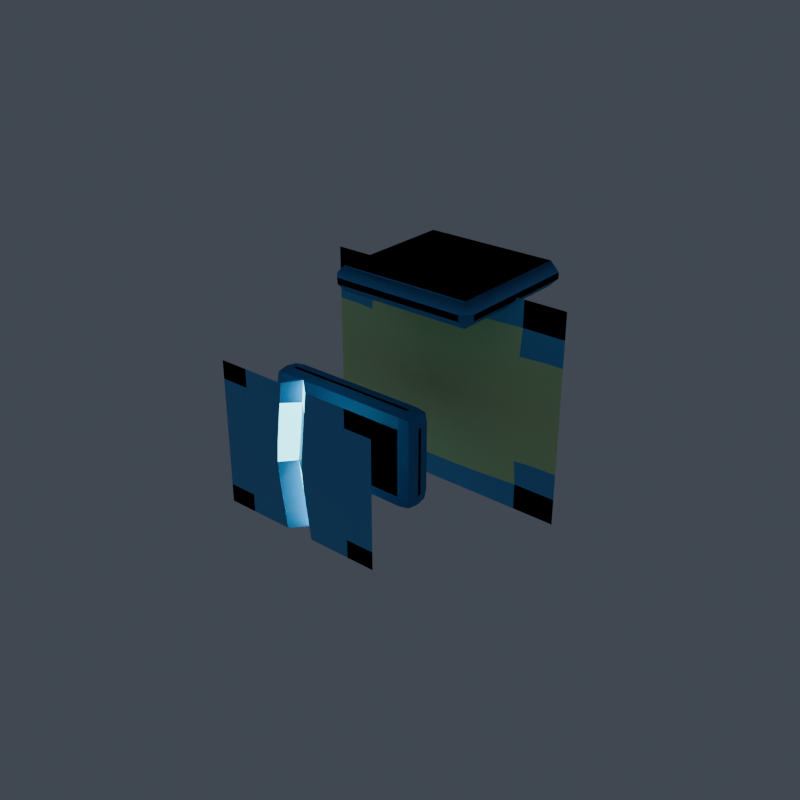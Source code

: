 # Source: right_hand.blend  (saved by Blender 5.1.30; exported with 4.5.12 LTS)
import bpy
from mathutils import Matrix  # noqa: F401  (used for matrix-valued properties, if any)

bpy.ops.wm.read_factory_settings(use_empty=True)
scene = bpy.context.scene
scene.name = 'Scene'

# ---- collections
col_vrm_body_proxy = bpy.data.collections.new('vrm_body_proxy'); scene.collection.children.link(col_vrm_body_proxy)
col_review_rig = bpy.data.collections.new('review_rig'); scene.collection.children.link(col_review_rig)
col_armor_active = bpy.data.collections.new('armor_active'); scene.collection.children.link(col_armor_active)
col_build_back = bpy.data.collections.new('build_back'); scene.collection.children.link(col_build_back)
col_build_left_forearm = bpy.data.collections.new('build_left_forearm'); scene.collection.children.link(col_build_left_forearm)
col_build_chest = bpy.data.collections.new('build_chest'); scene.collection.children.link(col_build_chest)
col_build_helmet = bpy.data.collections.new('build_helmet'); scene.collection.children.link(col_build_helmet)
col_build_left_boot = bpy.data.collections.new('build_left_boot'); scene.collection.children.link(col_build_left_boot)
col_build_left_hand = bpy.data.collections.new('build_left_hand'); scene.collection.children.link(col_build_left_hand)
col_build_left_shin = bpy.data.collections.new('build_left_shin'); scene.collection.children.link(col_build_left_shin)
col_build_left_shoulder = bpy.data.collections.new('build_left_shoulder'); scene.collection.children.link(col_build_left_shoulder)
col_build_left_thigh = bpy.data.collections.new('build_left_thigh'); scene.collection.children.link(col_build_left_thigh)
col_build_left_upperarm = bpy.data.collections.new('build_left_upperarm'); scene.collection.children.link(col_build_left_upperarm)
col_build_waist = bpy.data.collections.new('build_waist'); scene.collection.children.link(col_build_waist)

# ---- materials (node trees are filled in below, after node groups)
mat_armor_accent = bpy.data.materials.new('armor_accent')
mat_armor_base_surface = bpy.data.materials.new('armor_base_surface')
mat_armor_emissive = bpy.data.materials.new('armor_emissive')

# ---- material node trees
mat_armor_accent.use_nodes = True; mat_armor_accent.node_tree.nodes.clear()
_N = mat_armor_accent.node_tree.nodes; _L = mat_armor_accent.node_tree.links
n0 = _N.new('ShaderNodeOutputMaterial'); n0.name = 'マテリアル出力'; n0.location = (0, 0)
n1 = _N.new('ShaderNodeBsdfPrincipled'); n1.name = 'プリンシプルBSDF'; n1.location = (0, 0)
n1.inputs[0].default_value = (0.1059, 0.4353, 0.8784, 1.0)
_L.new(n1.outputs[0], n0.inputs[0])
n0.is_active_output = True
mat_armor_base_surface.use_nodes = True; mat_armor_base_surface.node_tree.nodes.clear()
_N = mat_armor_base_surface.node_tree.nodes; _L = mat_armor_base_surface.node_tree.links
n0 = _N.new('ShaderNodeOutputMaterial'); n0.name = 'マテリアル出力'; n0.location = (0, 0)
n1 = _N.new('ShaderNodeBsdfPrincipled'); n1.name = 'プリンシプルBSDF'; n1.location = (0, 0)
n1.inputs[0].default_value = (0.698, 1.0, 0.451, 1.0)
_L.new(n1.outputs[0], n0.inputs[0])
n0.is_active_output = True
mat_armor_emissive.use_nodes = True; mat_armor_emissive.node_tree.nodes.clear()
_N = mat_armor_emissive.node_tree.nodes; _L = mat_armor_emissive.node_tree.links
n0 = _N.new('ShaderNodeOutputMaterial'); n0.name = 'マテリアル出力'; n0.location = (0, 0)
n1 = _N.new('ShaderNodeBsdfPrincipled'); n1.name = 'プリンシプルBSDF'; n1.location = (0, 0)
n1.inputs[0].default_value = (0.1804, 0.902, 1.0, 1.0)
n1.inputs[27].default_value = (0.1804, 0.902, 1.0, 1.0)
n1.inputs[28].default_value = 4.0
_L.new(n1.outputs[0], n0.inputs[0])
n0.is_active_output = True

# ---- world
world_world = bpy.data.worlds.new('World'); scene.world = world_world
world_world.use_nodes = True; world_world.node_tree.nodes.clear()
_N = world_world.node_tree.nodes; _L = world_world.node_tree.links
n0 = _N.new('ShaderNodeOutputWorld'); n0.name = 'World Output'; n0.location = (200, 100)
n1 = _N.new('ShaderNodeBackground'); n1.name = 'Background'; n1.location = (-200, 100)
n1.inputs[0].default_value = (0.06, 0.07, 0.09, 1.0)
_L.new(n1.outputs[0], n0.inputs[0])
n0.is_active_output = True
world_world.color = (0.05088, 0.05088, 0.05088)
world_world.sun_shadow_jitter_overblur = 0.0

# ---- meshes
me_armor_left_hand_v001 = bpy.data.meshes.new('armor_left_hand_v001')
me_armor_left_hand_v001.from_pydata([(-0.02085, -0.03902, -0.01028), (-0.02085, -0.04302, -0.01428), (-0.02485, -0.04302, -0.01028), (-0.02085, -0.03967, -0.01363), (-0.02387, -0.04, -0.0133), (-0.0242, -0.04302, -0.01363), (-0.0242, -0.03967, -0.01028), (-0.02085, -0.04402, -0.01428), (-0.02085, -0.04802, -0.01028), (-0.02485, -0.04402, -0.01028), (-0.02085, -0.04737, -0.01363), (-0.02387, -0.04704, -0.0133), (-0.0242, -0.04737, -0.01028), (-0.0242, -0.04402, -0.01363), (-0.02085, -0.03902, 0.01028), (-0.02485, -0.04302, 0.01028), (-0.02085, -0.04302, 0.01428), (-0.0242, -0.03967, 0.01028), (-0.02387, -0.04, 0.0133), (-0.0242, -0.04302, 0.01363), (-0.02085, -0.03967, 0.01363), (-0.02085, -0.04802, 0.01028), (-0.02085, -0.04402, 0.01428), (-0.02485, -0.04402, 0.01028), (-0.02085, -0.04737, 0.01363), (-0.02387, -0.04704, 0.0133), (-0.0242, -0.04402, 0.01363), (-0.0242, -0.04737, 0.01028), (0.02085, -0.03902, -0.01028), (0.02485, -0.04302, -0.01028), (0.02085, -0.04302, -0.01428), (0.0242, -0.03967, -0.01028), (0.02387, -0.04, -0.0133), (0.0242, -0.04302, -0.01363), (0.02085, -0.03967, -0.01363), (0.02085, -0.04802, -0.01028), (0.02085, -0.04402, -0.01428), (0.02485, -0.04402, -0.01028), (0.02085, -0.04737, -0.01363), (0.02387, -0.04704, -0.0133), (0.0242, -0.04402, -0.01363), (0.0242, -0.04737, -0.01028), (0.02085, -0.03902, 0.01028), (0.02085, -0.04302, 0.01428), (0.02485, -0.04302, 0.01028), (0.02085, -0.03967, 0.01363), (0.02387, -0.04, 0.0133), (0.0242, -0.04302, 0.01363), (0.0242, -0.03967, 0.01028), (0.02085, -0.04802, 0.01028), (0.02485, -0.04402, 0.01028), (0.02085, -0.04402, 0.01428), (0.0242, -0.04737, 0.01028), (0.02387, -0.04704, 0.0133), (0.0242, -0.04402, 0.01363), (0.02085, -0.04737, 0.01363), (-0.04162, -0.00116, -0.03427), (-0.03468, -0.00116, -0.03427), (-0.02774, -0.00116, -0.03427), (-0.02081, -0.00116, -0.03427), (-0.01387, -0.00116, -0.03427), (-0.006936, -0.00116, -0.03427), (0.0, -0.00116, -0.03427), (0.006936, -0.00116, -0.03427), (0.01387, -0.00116, -0.03427), (0.02081, -0.00116, -0.03427), (0.02774, -0.00116, -0.03427), (0.03468, -0.00116, -0.03427), (0.04162, -0.00116, -0.03427), (-0.04162, -0.00116, -0.0257), (-0.03468, -0.00116, -0.0257), (-0.02774, -0.00116, -0.0257), (-0.02081, -0.001712, -0.0257), (-0.01387, -0.002164, -0.0257), (-0.006936, -0.002458, -0.0257), (0.0, -0.00256, -0.0257), (0.006936, -0.002458, -0.0257), (0.01387, -0.002164, -0.0257), (0.02081, -0.001712, -0.0257), (0.02774, -0.00116, -0.0257), (0.03468, -0.00116, -0.0257), (0.04162, -0.00116, -0.0257), (-0.04162, -0.00116, -0.01714), (-0.03468, -0.001318, -0.01714), (-0.02774, -0.002093, -0.01714), (-0.02081, -0.0028, -0.01714), (-0.01387, -0.003395, -0.01714), (-0.006936, -0.003809, -0.01714), (0.0, -0.00396, -0.01714), (0.006936, -0.003809, -0.01714), (0.01387, -0.003395, -0.01714), (0.02081, -0.0028, -0.01714), (0.02774, -0.002093, -0.01714), (0.03468, -0.001318, -0.01714), (0.04162, -0.00116, -0.01714), (-0.04162, -0.00116, -0.008568), (-0.03468, -0.001888, -0.008568), (-0.02774, -0.002773, -0.008568), (-0.02081, -0.00363, -0.008568), (-0.01387, -0.004427, -0.008568), (-0.006936, -0.005077, -0.008568), (0.0, -0.00536, -0.008568), (0.006936, -0.005077, -0.008568), (0.01387, -0.004427, -0.008568), (0.02081, -0.00363, -0.008568), (0.02774, -0.002773, -0.008568), (0.03468, -0.001888, -0.008568), (0.04162, -0.00116, -0.008568), (-0.04162, -0.00116, -5.071e-11), (-0.03468, -0.002093, -9.15e-11), (-0.02774, -0.003027, -1.323e-10), (-0.02081, -0.00396, -1.731e-10), (-0.01387, -0.004893, -2.139e-10), (-0.006936, -0.005827, -2.547e-10), (0.0, -0.00676, -2.955e-10), (0.006936, -0.005827, -2.547e-10), (0.01387, -0.004893, -2.139e-10), (0.02081, -0.00396, -1.731e-10), (0.02774, -0.003027, -1.323e-10), (0.03468, -0.002093, -9.15e-11), (0.04162, -0.00116, -5.071e-11), (-0.04162, -0.00116, 0.008568), (-0.03468, -0.001888, 0.008568), (-0.02774, -0.002773, 0.008568), (-0.02081, -0.00363, 0.008568), (-0.01387, -0.004427, 0.008568), (-0.006936, -0.005077, 0.008568), (0.0, -0.00536, 0.008568), (0.006936, -0.005077, 0.008568), (0.01387, -0.004427, 0.008568), (0.02081, -0.00363, 0.008568), (0.02774, -0.002773, 0.008568), (0.03468, -0.001888, 0.008568), (0.04162, -0.00116, 0.008568), (-0.04162, -0.00116, 0.01714), (-0.03468, -0.001318, 0.01714), (-0.02774, -0.002093, 0.01714), (-0.02081, -0.0028, 0.01714), (-0.01387, -0.003395, 0.01714), (-0.006936, -0.003809, 0.01714), (0.0, -0.00396, 0.01714), (0.006936, -0.003809, 0.01714), (0.01387, -0.003395, 0.01714), (0.02081, -0.0028, 0.01714), (0.02774, -0.002093, 0.01714), (0.03468, -0.001318, 0.01714), (0.04162, -0.00116, 0.01714), (-0.04162, -0.00116, 0.0257), (-0.03468, -0.00116, 0.0257), (-0.02774, -0.00116, 0.0257), (-0.02081, -0.001712, 0.0257), (-0.01387, -0.002164, 0.0257), (-0.006936, -0.002458, 0.0257), (0.0, -0.00256, 0.0257), (0.006936, -0.002458, 0.0257), (0.01387, -0.002164, 0.0257), (0.02081, -0.001712, 0.0257), (0.02774, -0.00116, 0.0257), (0.03468, -0.00116, 0.0257), (0.04162, -0.00116, 0.0257), (-0.04162, -0.00116, 0.03427), (-0.03468, -0.00116, 0.03427), (-0.02774, -0.00116, 0.03427), (-0.02081, -0.00116, 0.03427), (-0.01387, -0.00116, 0.03427), (-0.006936, -0.00116, 0.03427), (0.0, -0.00116, 0.03427), (0.006936, -0.00116, 0.03427), (0.01387, -0.00116, 0.03427), (0.02081, -0.00116, 0.03427), (0.02774, -0.00116, 0.03427), (0.03468, -0.00116, 0.03427), (0.04162, -0.00116, 0.03427), (-0.02185, 0.0238, 0.03327), (-0.02185, 0.0208, 0.03027), (-0.02485, 0.0208, 0.03327), (-0.02185, -0.0208, 0.03027), (-0.02185, -0.0238, 0.03327), (-0.02485, -0.0208, 0.03327), (-0.02185, 0.0238, 0.03527), (-0.02485, 0.0208, 0.03527), (-0.02185, 0.0208, 0.03827), (-0.02185, -0.0238, 0.03527), (-0.02185, -0.0208, 0.03827), (-0.02485, -0.0208, 0.03527), (0.02185, 0.0238, 0.03327), (0.02485, 0.0208, 0.03327), (0.02185, 0.0208, 0.03027), (0.02185, -0.0238, 0.03327), (0.02185, -0.0208, 0.03027), (0.02485, -0.0208, 0.03327), (0.02185, 0.0238, 0.03527), (0.02185, 0.0208, 0.03827), (0.02485, 0.0208, 0.03527), (0.02185, -0.0238, 0.03527), (0.02485, -0.0208, 0.03527), (0.02185, -0.0208, 0.03827), (-0.02659, -0.065, -0.02244), (-0.02216, -0.065, -0.02244), (-0.01773, -0.065, -0.02244), (-0.01329, -0.065, -0.02244), (-0.008863, -0.065, -0.02244), (-0.004431, -0.065, -0.02244), (0.0, -0.06103, -0.02193), (0.004431, -0.065, -0.02244), (0.008863, -0.065, -0.02244), (0.01329, -0.065, -0.02244), (0.01773, -0.065, -0.02244), (0.02216, -0.065, -0.02244), (0.02659, -0.065, -0.02244), (-0.02659, -0.065, -0.01683), (-0.02216, -0.065, -0.01683), (-0.01773, -0.065, -0.01683), (-0.01329, -0.0653, -0.01683), (-0.008863, -0.06554, -0.01683), (-0.004431, -0.0657, -0.01683), (0.0, -0.06192, -0.01568), (0.004431, -0.0657, -0.01683), (0.008863, -0.06554, -0.01683), (0.01329, -0.0653, -0.01683), (0.01773, -0.065, -0.01683), (0.02216, -0.065, -0.01683), (0.02659, -0.065, -0.01683), (-0.02659, -0.065, -0.01122), (-0.02216, -0.06508, -0.01122), (-0.01773, -0.0655, -0.01122), (-0.01329, -0.06588, -0.01122), (-0.008863, -0.0662, -0.01122), (-0.004431, -0.06642, -0.01122), (0.0, -0.06268, -0.01005), (0.004431, -0.06642, -0.01122), (0.008863, -0.0662, -0.01122), (0.01329, -0.06588, -0.01122), (0.01773, -0.0655, -0.01122), (0.02216, -0.06508, -0.01122), (0.02659, -0.065, -0.01122), (-0.02659, -0.065, -0.00561), (-0.02216, -0.06539, -0.00561), (-0.01773, -0.06586, -0.00561), (-0.01329, -0.06632, -0.00561), (-0.008863, -0.06675, -0.00561), (-0.004431, -0.0671, -0.00561), (0.0, -0.06341, -0.004494), (0.004431, -0.0671, -0.00561), (0.008863, -0.06675, -0.00561), (0.01329, -0.06632, -0.00561), (0.01773, -0.06586, -0.00561), (0.02216, -0.06539, -0.00561), (0.02659, -0.065, -0.00561), (-0.02659, -0.065, -2.841e-09), (-0.02216, -0.0655, -2.863e-09), (-0.01773, -0.066, -2.885e-09), (-0.01329, -0.0665, -2.907e-09), (-0.008863, -0.067, -2.929e-09), (-0.004431, -0.0675, -2.951e-09), (0.0, -0.06405, 0.0006488), (0.004431, -0.0675, -2.951e-09), (0.008863, -0.067, -2.929e-09), (0.01329, -0.0665, -2.907e-09), (0.01773, -0.066, -2.885e-09), (0.02216, -0.0655, -2.863e-09), (0.02659, -0.065, -2.841e-09), (-0.02659, -0.065, 0.00561), (-0.02216, -0.06539, 0.00561), (-0.01773, -0.06586, 0.00561), (-0.01329, -0.06632, 0.00561), (-0.008863, -0.06675, 0.00561), (-0.004431, -0.0671, 0.00561), (0.0, -0.06326, 0.005844), (0.004431, -0.0671, 0.00561), (0.008863, -0.06675, 0.00561), (0.01329, -0.06632, 0.00561), (0.01773, -0.06586, 0.00561), (0.02216, -0.06539, 0.00561), (0.02659, -0.065, 0.00561), (-0.02659, -0.065, 0.01122), (-0.02216, -0.06508, 0.01122), (-0.01773, -0.0655, 0.01122), (-0.01329, -0.06588, 0.01122), (-0.008863, -0.0662, 0.01122), (-0.004431, -0.06642, 0.01122), (0.0, -0.0625, 0.01139), (0.004431, -0.06642, 0.01122), (0.008863, -0.0662, 0.01122), (0.01329, -0.06588, 0.01122), (0.01773, -0.0655, 0.01122), (0.02216, -0.06508, 0.01122), (0.02659, -0.065, 0.01122), (-0.02659, -0.065, 0.01683), (-0.02216, -0.065, 0.01683), (-0.01773, -0.065, 0.01683), (-0.01329, -0.0653, 0.01683), (-0.008863, -0.06554, 0.01683), (-0.004431, -0.0657, 0.01683), (0.0, -0.06175, 0.01699), (0.004431, -0.0657, 0.01683), (0.008863, -0.06554, 0.01683), (0.01329, -0.0653, 0.01683), (0.01773, -0.065, 0.01683), (0.02216, -0.065, 0.01683), (0.02659, -0.065, 0.01683), (-0.02659, -0.065, 0.02244), (-0.02216, -0.065, 0.02244), (-0.01773, -0.065, 0.02244), (-0.01329, -0.065, 0.02244), (-0.008863, -0.065, 0.02244), (-0.004431, -0.065, 0.02244), (0.0, -0.0611, 0.02334), (0.004431, -0.065, 0.02244), (0.008863, -0.065, 0.02244), (0.01329, -0.065, 0.02244), (0.01773, -0.065, 0.02244), (0.02216, -0.065, 0.02244), (0.02659, -0.065, 0.02244)], [], [(0, 3, 4, 6), (1, 5, 4, 3), (2, 6, 4, 5), (7, 10, 11, 13), (8, 12, 11, 10), (9, 13, 11, 12), (14, 17, 18, 20), (15, 19, 18, 17), (16, 20, 18, 19), (21, 24, 25, 27), (22, 26, 25, 24), (23, 27, 25, 26), (28, 31, 32, 34), (29, 33, 32, 31), (30, 34, 32, 33), (35, 38, 39, 41), (36, 40, 39, 38), (37, 41, 39, 40), (42, 45, 46, 48), (43, 47, 46, 45), (44, 48, 46, 47), (49, 52, 53, 55), (50, 54, 53, 52), (51, 55, 53, 54), (14, 0, 6, 17), (17, 6, 2, 15), (1, 7, 13, 5), (5, 13, 9, 2), (8, 21, 27, 12), (12, 27, 23, 9), (22, 16, 19, 26), (26, 19, 15, 23), (42, 14, 20, 45), (45, 20, 16, 43), (21, 49, 55, 24), (24, 55, 51, 22), (50, 44, 47, 54), (54, 47, 43, 51), (28, 42, 48, 31), (31, 48, 44, 29), (49, 35, 41, 52), (52, 41, 37, 50), (36, 30, 33, 40), (40, 33, 29, 37), (0, 28, 34, 3), (3, 34, 30, 1), (35, 8, 10, 38), (38, 10, 7, 36), (14, 42, 28, 0), (2, 9, 23, 15), (30, 36, 7, 1), (49, 21, 8, 35), (16, 22, 51, 43), (44, 50, 37, 29), (56, 57, 70, 69), (57, 58, 71, 70), (58, 59, 72, 71), (59, 60, 73, 72), (60, 61, 74, 73), (61, 62, 75, 74), (62, 63, 76, 75), (63, 64, 77, 76), (64, 65, 78, 77), (65, 66, 79, 78), (66, 67, 80, 79), (67, 68, 81, 80), (69, 70, 83, 82), (70, 71, 84, 83), (71, 72, 85, 84), (72, 73, 86, 85), (73, 74, 87, 86), (74, 75, 88, 87), (75, 76, 89, 88), (76, 77, 90, 89), (77, 78, 91, 90), (78, 79, 92, 91), (79, 80, 93, 92), (80, 81, 94, 93), (82, 83, 96, 95), (83, 84, 97, 96), (84, 85, 98, 97), (85, 86, 99, 98), (86, 87, 100, 99), (87, 88, 101, 100), (88, 89, 102, 101), (89, 90, 103, 102), (90, 91, 104, 103), (91, 92, 105, 104), (92, 93, 106, 105), (93, 94, 107, 106), (95, 96, 109, 108), (96, 97, 110, 109), (97, 98, 111, 110), (98, 99, 112, 111), (99, 100, 113, 112), (100, 101, 114, 113), (101, 102, 115, 114), (102, 103, 116, 115), (103, 104, 117, 116), (104, 105, 118, 117), (105, 106, 119, 118), (106, 107, 120, 119), (108, 109, 122, 121), (109, 110, 123, 122), (110, 111, 124, 123), (111, 112, 125, 124), (112, 113, 126, 125), (113, 114, 127, 126), (114, 115, 128, 127), (115, 116, 129, 128), (116, 117, 130, 129), (117, 118, 131, 130), (118, 119, 132, 131), (119, 120, 133, 132), (121, 122, 135, 134), (122, 123, 136, 135), (123, 124, 137, 136), (124, 125, 138, 137), (125, 126, 139, 138), (126, 127, 140, 139), (127, 128, 141, 140), (128, 129, 142, 141), (129, 130, 143, 142), (130, 131, 144, 143), (131, 132, 145, 144), (132, 133, 146, 145), (134, 135, 148, 147), (135, 136, 149, 148), (136, 137, 150, 149), (137, 138, 151, 150), (138, 139, 152, 151), (139, 140, 153, 152), (140, 141, 154, 153), (141, 142, 155, 154), (142, 143, 156, 155), (143, 144, 157, 156), (144, 145, 158, 157), (145, 146, 159, 158), (147, 148, 161, 160), (148, 149, 162, 161), (149, 150, 163, 162), (150, 151, 164, 163), (151, 152, 165, 164), (152, 153, 166, 165), (153, 154, 167, 166), (154, 155, 168, 167), (155, 156, 169, 168), (156, 157, 170, 169), (157, 158, 171, 170), (158, 159, 172, 171), (173, 174, 175), (176, 177, 178), (179, 180, 181), (182, 183, 184), (185, 186, 187), (188, 189, 190), (191, 192, 193), (194, 195, 196), (179, 173, 175, 180), (174, 176, 178, 175), (177, 182, 184, 178), (183, 181, 180, 184), (191, 179, 181, 192), (182, 194, 196, 183), (195, 193, 192, 196), (185, 191, 193, 186), (194, 188, 190, 195), (189, 187, 186, 190), (173, 185, 187, 174), (188, 177, 176, 189), (179, 191, 185, 173), (175, 178, 184, 180), (187, 189, 176, 174), (194, 182, 177, 188), (181, 183, 196, 192), (193, 195, 190, 186), (197, 198, 211, 210), (198, 199, 212, 211), (199, 200, 213, 212), (200, 201, 214, 213), (201, 202, 215, 214), (202, 203, 216, 215), (203, 204, 217, 216), (204, 205, 218, 217), (205, 206, 219, 218), (206, 207, 220, 219), (207, 208, 221, 220), (208, 209, 222, 221), (210, 211, 224, 223), (211, 212, 225, 224), (212, 213, 226, 225), (213, 214, 227, 226), (214, 215, 228, 227), (215, 216, 229, 228), (216, 217, 230, 229), (217, 218, 231, 230), (218, 219, 232, 231), (219, 220, 233, 232), (220, 221, 234, 233), (221, 222, 235, 234), (223, 224, 237, 236), (224, 225, 238, 237), (225, 226, 239, 238), (226, 227, 240, 239), (227, 228, 241, 240), (228, 229, 242, 241), (229, 230, 243, 242), (230, 231, 244, 243), (231, 232, 245, 244), (232, 233, 246, 245), (233, 234, 247, 246), (234, 235, 248, 247), (236, 237, 250, 249), (237, 238, 251, 250), (238, 239, 252, 251), (239, 240, 253, 252), (240, 241, 254, 253), (241, 242, 255, 254), (242, 243, 256, 255), (243, 244, 257, 256), (244, 245, 258, 257), (245, 246, 259, 258), (246, 247, 260, 259), (247, 248, 261, 260), (249, 250, 263, 262), (250, 251, 264, 263), (251, 252, 265, 264), (252, 253, 266, 265), (253, 254, 267, 266), (254, 255, 268, 267), (255, 256, 269, 268), (256, 257, 270, 269), (257, 258, 271, 270), (258, 259, 272, 271), (259, 260, 273, 272), (260, 261, 274, 273), (262, 263, 276, 275), (263, 264, 277, 276), (264, 265, 278, 277), (265, 266, 279, 278), (266, 267, 280, 279), (267, 268, 281, 280), (268, 269, 282, 281), (269, 270, 283, 282), (270, 271, 284, 283), (271, 272, 285, 284), (272, 273, 286, 285), (273, 274, 287, 286), (275, 276, 289, 288), (276, 277, 290, 289), (277, 278, 291, 290), (278, 279, 292, 291), (279, 280, 293, 292), (280, 281, 294, 293), (281, 282, 295, 294), (282, 283, 296, 295), (283, 284, 297, 296), (284, 285, 298, 297), (285, 286, 299, 298), (286, 287, 300, 299), (288, 289, 302, 301), (289, 290, 303, 302), (290, 291, 304, 303), (291, 292, 305, 304), (292, 293, 306, 305), (293, 294, 307, 306), (294, 295, 308, 307), (295, 296, 309, 308), (296, 297, 310, 309), (297, 298, 311, 310), (298, 299, 312, 311), (299, 300, 313, 312)])
me_armor_left_hand_v001.polygons.foreach_set('material_index', [0, 0, 0, 0, 0, 0, 0, 0, 0, 0, 0, 0, 0, 0, 0, 0, 0, 0, 0, 0, 0, 0, 0, 0, 0, 0, 0, 0, 0, 0, 0, 0, 0, 0, 0, 0, 0, 0, 0, 0, 0, 0, 0, 0, 0, 0, 0, 0, 0, 0, 0, 0, 0, 0, 0, 0, 0, 0, 0, 0, 0, 0, 0, 0, 0, 0, 0, 0, 1, 1, 1, 1, 1, 1, 1, 1, 1, 1, 1, 1, 1, 1, 1, 1, 1, 1, 1, 1, 1, 1, 1, 1, 1, 1, 1, 1, 1, 1, 1, 1, 1, 1, 1, 1, 1, 1, 1, 1, 1, 1, 1, 1, 1, 1, 1, 1, 1, 1, 1, 1, 1, 1, 1, 1, 1, 1, 1, 1, 1, 1, 1, 1, 1, 1, 1, 1, 0, 0, 0, 0, 0, 0, 0, 0, 0, 0, 0, 0, 0, 0, 0, 0, 0, 0, 0, 0, 0, 0, 0, 0, 0, 0, 0, 0, 0, 0, 0, 0, 0, 0, 0, 0, 0, 0, 0, 0, 0, 0, 0, 0, 0, 0, 0, 0, 0, 0, 0, 0, 0, 0, 0, 0, 0, 0, 0, 0, 0, 0, 0, 0, 0, 0, 0, 0, 0, 0, 0, 0, 0, 0, 0, 0, 0, 0, 0, 0, 0, 0, 0, 0, 0, 0, 0, 0, 0, 0, 0, 0, 0, 0, 0, 0, 0, 0, 0, 0, 0, 0, 0, 0, 0, 0, 0, 0, 0, 0, 0, 0, 0, 0, 0, 0, 0, 0, 0, 0, 0, 0, 0, 0, 0, 0, 0, 0, 0, 0, 0, 0, 0, 0, 0, 0])
_uv = me_armor_left_hand_v001.uv_layers.new(name='UVマップ')
_uv.uv.foreach_set('vector', [0.8323, 0.497, 0.8093, 0.4938, 0.8116, 0.4775, 0.8323, 0.4775, 0.5667, 0.02627, 0.5667, 0.003254, 0.5874, 0.005534, 0.5897, 0.02627, 0.8323, 0.4581, 0.8323, 0.4775, 0.8116, 0.4775, 0.8093, 0.4612, 0.5598, 0.02627, 0.5368, 0.02627, 0.5391, 0.005534, 0.5598, 0.003254, 0.4142, 0.894, 0.4336, 0.894, 0.4336, 0.9148, 0.4174, 0.917, 0.4531, 0.894, 0.4499, 0.917, 0.4336, 0.9148, 0.4336, 0.894, 0.9737, 0.497, 0.9737, 0.4775, 0.9945, 0.4775, 0.9967, 0.4938, 0.9737, 0.4581, 0.9967, 0.4612, 0.9945, 0.4775, 0.9737, 0.4775, 0.6261, 0.3131, 0.6491, 0.3131, 0.6468, 0.3338, 0.6261, 0.3361, 0.4142, 0.7526, 0.4174, 0.7296, 0.4336, 0.7319, 0.4336, 0.7526, 0.6192, 0.3131, 0.6192, 0.3361, 0.5985, 0.3338, 0.5962, 0.3131, 0.4531, 0.7526, 0.4336, 0.7526, 0.4336, 0.7319, 0.4499, 0.7296, 0.3529, 0.8838, 0.3723, 0.8838, 0.3723, 0.9045, 0.3561, 0.9068, 0.3918, 0.8838, 0.3886, 0.9068, 0.3723, 0.9045, 0.3723, 0.8838, 0.5667, 0.3131, 0.5897, 0.3131, 0.5874, 0.3338, 0.5667, 0.3361, 0.9737, 0.9091, 0.9967, 0.9123, 0.9945, 0.9286, 0.9737, 0.9286, 0.5598, 0.3131, 0.5598, 0.3361, 0.5391, 0.3338, 0.5368, 0.3131, 0.9737, 0.948, 0.9737, 0.9286, 0.9945, 0.9286, 0.9967, 0.9448, 0.3529, 0.7424, 0.3561, 0.7194, 0.3723, 0.7217, 0.3723, 0.7424, 0.6261, 0.02627, 0.6261, 0.003254, 0.6468, 0.005534, 0.6491, 0.02627, 0.3918, 0.7424, 0.3723, 0.7424, 0.3723, 0.7217, 0.3886, 0.7194, 0.8323, 0.9091, 0.8323, 0.9286, 0.8116, 0.9286, 0.8093, 0.9123, 0.8323, 0.948, 0.8093, 0.9448, 0.8116, 0.9286, 0.8323, 0.9286, 0.6192, 0.02627, 0.5962, 0.02627, 0.5985, 0.005534, 0.6192, 0.003254, 0.9737, 0.497, 0.8323, 0.497, 0.8323, 0.4775, 0.9737, 0.4775, 0.9737, 0.4775, 0.8323, 0.4775, 0.8323, 0.4581, 0.9737, 0.4581, 0.5667, 0.02627, 0.5598, 0.02627, 0.5598, 0.003254, 0.5667, 0.003254, 0.4548, 0.917, 0.4499, 0.917, 0.4531, 0.894, 0.4579, 0.894, 0.4142, 0.894, 0.4142, 0.7526, 0.4336, 0.7526, 0.4336, 0.894, 0.4336, 0.894, 0.4336, 0.7526, 0.4531, 0.7526, 0.4531, 0.894, 0.6192, 0.3131, 0.6261, 0.3131, 0.6261, 0.3361, 0.6192, 0.3361, 0.9967, 0.4564, 0.9967, 0.4612, 0.9737, 0.4581, 0.9737, 0.4532, 0.9737, 0.6998, 0.9737, 0.497, 0.9967, 0.4938, 0.9967, 0.6966, 0.6491, 0.02627, 0.6491, 0.3131, 0.6261, 0.3131, 0.6261, 0.02627, 0.8323, 0.7063, 0.8323, 0.9091, 0.8093, 0.9123, 0.8093, 0.7095, 0.5962, 0.3131, 0.5962, 0.02627, 0.6192, 0.02627, 0.6192, 0.3131, 0.8323, 0.948, 0.8323, 0.9529, 0.8093, 0.9497, 0.8093, 0.9448, 0.6192, 0.003254, 0.6261, 0.003254, 0.6261, 0.02627, 0.6192, 0.02627, 0.3529, 0.8838, 0.3529, 0.7424, 0.3723, 0.7424, 0.3723, 0.8838, 0.3723, 0.8838, 0.3723, 0.7424, 0.3918, 0.7424, 0.3918, 0.8838, 0.8323, 0.9091, 0.9737, 0.9091, 0.9737, 0.9286, 0.8323, 0.9286, 0.8323, 0.9286, 0.9737, 0.9286, 0.9737, 0.948, 0.8323, 0.948, 0.5598, 0.3131, 0.5667, 0.3131, 0.5667, 0.3361, 0.5598, 0.3361, 0.3935, 0.9068, 0.3886, 0.9068, 0.3918, 0.8838, 0.3967, 0.8838, 0.8323, 0.497, 0.8323, 0.6998, 0.8093, 0.6966, 0.8093, 0.4938, 0.5897, 0.02627, 0.5897, 0.3131, 0.5667, 0.3131, 0.5667, 0.02627, 0.9737, 0.9091, 0.9737, 0.7063, 0.9967, 0.7095, 0.9967, 0.9123, 0.5368, 0.3131, 0.5368, 0.02627, 0.5598, 0.02627, 0.5598, 0.3131, 0.9737, 0.497, 0.9737, 0.6998, 0.8323, 0.6998, 0.8323, 0.497, 0.4579, 0.894, 0.4531, 0.894, 0.4531, 0.7526, 0.4579, 0.7526, 0.5667, 0.3131, 0.5598, 0.3131, 0.5598, 0.02627, 0.5667, 0.02627, 0.8323, 0.9091, 0.8323, 0.7063, 0.9737, 0.7063, 0.9737, 0.9091, 0.6261, 0.3131, 0.6192, 0.3131, 0.6192, 0.02627, 0.6261, 0.02627, 0.8323, 0.9529, 0.8323, 0.948, 0.9737, 0.948, 0.9737, 0.9529, 0.6611, 0.3426, 0.6611, 0.3763, 0.6022, 0.3763, 0.6022, 0.3426, 0.6611, 0.3763, 0.6611, 0.4101, 0.6022, 0.4101, 0.6022, 0.3763, 0.07071, 0.003254, 0.1044, 0.003254, 0.1071, 0.06218, 0.07071, 0.06218, 0.1044, 0.003254, 0.1382, 0.003254, 0.143, 0.06218, 0.1071, 0.06218, 0.1382, 0.003254, 0.1719, 0.003254, 0.1782, 0.06218, 0.143, 0.06218, 0.1719, 0.003254, 0.2056, 0.003254, 0.2124, 0.06218, 0.1782, 0.06218, 0.4417, 0.4746, 0.408, 0.4746, 0.4143, 0.4157, 0.4485, 0.4157, 0.408, 0.4746, 0.3743, 0.4746, 0.3792, 0.4157, 0.4143, 0.4157, 0.3743, 0.4746, 0.3405, 0.4746, 0.3432, 0.4157, 0.3792, 0.4157, 0.3405, 0.4746, 0.3068, 0.4746, 0.3068, 0.4157, 0.3432, 0.4157, 0.3068, 0.4746, 0.2731, 0.4746, 0.2731, 0.4157, 0.3068, 0.4157, 0.2731, 0.4746, 0.2394, 0.4746, 0.2394, 0.4157, 0.2731, 0.4157, 0.003254, 0.06218, 0.03698, 0.06218, 0.03775, 0.1211, 0.003254, 0.1211, 0.03698, 0.06218, 0.07071, 0.06218, 0.07525, 0.1211, 0.03775, 0.1211, 0.07071, 0.06218, 0.1071, 0.06218, 0.1124, 0.1211, 0.07525, 0.1211, 0.1071, 0.06218, 0.143, 0.06218, 0.149, 0.1211, 0.1124, 0.1211, 0.143, 0.06218, 0.1782, 0.06218, 0.1848, 0.1211, 0.149, 0.1211, 0.1782, 0.06218, 0.2124, 0.06218, 0.2192, 0.1211, 0.1848, 0.1211, 0.4485, 0.4157, 0.4143, 0.4157, 0.4209, 0.3568, 0.4553, 0.3568, 0.4143, 0.4157, 0.3792, 0.4157, 0.3851, 0.3568, 0.4209, 0.3568, 0.3792, 0.4157, 0.3432, 0.4157, 0.3485, 0.3568, 0.3851, 0.3568, 0.3432, 0.4157, 0.3068, 0.4157, 0.3114, 0.3568, 0.3485, 0.3568, 0.3068, 0.4157, 0.2731, 0.4157, 0.2739, 0.3568, 0.3114, 0.3568, 0.2731, 0.4157, 0.2394, 0.4157, 0.2394, 0.3568, 0.2739, 0.3568, 0.003254, 0.1211, 0.03775, 0.1211, 0.04052, 0.18, 0.003254, 0.18, 0.03775, 0.1211, 0.07525, 0.1211, 0.07855, 0.18, 0.04052, 0.18, 0.07525, 0.1211, 0.1124, 0.1211, 0.1164, 0.18, 0.07855, 0.18, 0.1124, 0.1211, 0.149, 0.1211, 0.1541, 0.18, 0.1164, 0.18, 0.149, 0.1211, 0.1848, 0.1211, 0.1909, 0.18, 0.1541, 0.18, 0.1848, 0.1211, 0.2192, 0.1211, 0.226, 0.18, 0.1909, 0.18, 0.4553, 0.3568, 0.4209, 0.3568, 0.4271, 0.2979, 0.4622, 0.2979, 0.4209, 0.3568, 0.3851, 0.3568, 0.3902, 0.2979, 0.4271, 0.2979, 0.3851, 0.3568, 0.3485, 0.3568, 0.3526, 0.2979, 0.3902, 0.2979, 0.3485, 0.3568, 0.3114, 0.3568, 0.3147, 0.2979, 0.3526, 0.2979, 0.3114, 0.3568, 0.2739, 0.3568, 0.2766, 0.2979, 0.3147, 0.2979, 0.2739, 0.3568, 0.2394, 0.3568, 0.2394, 0.2979, 0.2766, 0.2979, 0.003254, 0.18, 0.04052, 0.18, 0.04152, 0.2389, 0.003254, 0.2389, 0.04052, 0.18, 0.07855, 0.18, 0.07979, 0.2389, 0.04152, 0.2389, 0.07855, 0.18, 0.1164, 0.18, 0.1181, 0.2389, 0.07979, 0.2389, 0.1164, 0.18, 0.1541, 0.18, 0.1563, 0.2389, 0.1181, 0.2389, 0.1541, 0.18, 0.1909, 0.18, 0.1946, 0.2389, 0.1563, 0.2389, 0.1909, 0.18, 0.226, 0.18, 0.2329, 0.2389, 0.1946, 0.2389, 0.4622, 0.2979, 0.4271, 0.2979, 0.4307, 0.2389, 0.469, 0.2389, 0.4271, 0.2979, 0.3902, 0.2979, 0.3924, 0.2389, 0.4307, 0.2389, 0.3902, 0.2979, 0.3526, 0.2979, 0.3542, 0.2389, 0.3924, 0.2389, 0.3526, 0.2979, 0.3147, 0.2979, 0.3159, 0.2389, 0.3542, 0.2389, 0.3147, 0.2979, 0.2766, 0.2979, 0.2776, 0.2389, 0.3159, 0.2389, 0.2766, 0.2979, 0.2394, 0.2979, 0.2394, 0.2389, 0.2776, 0.2389, 0.003254, 0.2389, 0.04152, 0.2389, 0.04052, 0.2979, 0.003254, 0.2979, 0.04152, 0.2389, 0.07979, 0.2389, 0.07855, 0.2979, 0.04052, 0.2979, 0.07979, 0.2389, 0.1181, 0.2389, 0.1164, 0.2979, 0.07855, 0.2979, 0.1181, 0.2389, 0.1563, 0.2389, 0.1541, 0.2979, 0.1164, 0.2979, 0.1563, 0.2389, 0.1946, 0.2389, 0.1909, 0.2979, 0.1541, 0.2979, 0.1946, 0.2389, 0.2329, 0.2389, 0.226, 0.2979, 0.1909, 0.2979, 0.469, 0.2389, 0.4307, 0.2389, 0.4271, 0.18, 0.4622, 0.18, 0.4307, 0.2389, 0.3924, 0.2389, 0.3902, 0.18, 0.4271, 0.18, 0.3924, 0.2389, 0.3542, 0.2389, 0.3526, 0.18, 0.3902, 0.18, 0.3542, 0.2389, 0.3159, 0.2389, 0.3147, 0.18, 0.3526, 0.18, 0.3159, 0.2389, 0.2776, 0.2389, 0.2766, 0.18, 0.3147, 0.18, 0.2776, 0.2389, 0.2394, 0.2389, 0.2394, 0.18, 0.2766, 0.18, 0.003254, 0.2979, 0.04052, 0.2979, 0.03775, 0.3568, 0.003254, 0.3568, 0.04052, 0.2979, 0.07855, 0.2979, 0.07525, 0.3568, 0.03775, 0.3568, 0.07855, 0.2979, 0.1164, 0.2979, 0.1124, 0.3568, 0.07525, 0.3568, 0.1164, 0.2979, 0.1541, 0.2979, 0.149, 0.3568, 0.1124, 0.3568, 0.1541, 0.2979, 0.1909, 0.2979, 0.1848, 0.3568, 0.149, 0.3568, 0.1909, 0.2979, 0.226, 0.2979, 0.2192, 0.3568, 0.1848, 0.3568, 0.4622, 0.18, 0.4271, 0.18, 0.4209, 0.1211, 0.4553, 0.1211, 0.4271, 0.18, 0.3902, 0.18, 0.3851, 0.1211, 0.4209, 0.1211, 0.3902, 0.18, 0.3526, 0.18, 0.3485, 0.1211, 0.3851, 0.1211, 0.3526, 0.18, 0.3147, 0.18, 0.3114, 0.1211, 0.3485, 0.1211, 0.3147, 0.18, 0.2766, 0.18, 0.2739, 0.1211, 0.3114, 0.1211, 0.2766, 0.18, 0.2394, 0.18, 0.2394, 0.1211, 0.2739, 0.1211, 0.003254, 0.3568, 0.03775, 0.3568, 0.03698, 0.4157, 0.003254, 0.4157, 0.03775, 0.3568, 0.07525, 0.3568, 0.07071, 0.4157, 0.03698, 0.4157, 0.07525, 0.3568, 0.1124, 0.3568, 0.1071, 0.4157, 0.07071, 0.4157, 0.1124, 0.3568, 0.149, 0.3568, 0.143, 0.4157, 0.1071, 0.4157, 0.149, 0.3568, 0.1848, 0.3568, 0.1782, 0.4157, 0.143, 0.4157, 0.1848, 0.3568, 0.2192, 0.3568, 0.2124, 0.4157, 0.1782, 0.4157, 0.4553, 0.1211, 0.4209, 0.1211, 0.4143, 0.06218, 0.4485, 0.06218, 0.4209, 0.1211, 0.3851, 0.1211, 0.3792, 0.06218, 0.4143, 0.06218, 0.3851, 0.1211, 0.3485, 0.1211, 0.3432, 0.06218, 0.3792, 0.06218, 0.3485, 0.1211, 0.3114, 0.1211, 0.3068, 0.06218, 0.3432, 0.06218, 0.3114, 0.1211, 0.2739, 0.1211, 0.2731, 0.06218, 0.3068, 0.06218, 0.2739, 0.1211, 0.2394, 0.1211, 0.2394, 0.06218, 0.2731, 0.06218, 0.5957, 0.3426, 0.5957, 0.3763, 0.5368, 0.3763, 0.5368, 0.3426, 0.5957, 0.3763, 0.5957, 0.4101, 0.5368, 0.4101, 0.5368, 0.3763, 0.07071, 0.4157, 0.1071, 0.4157, 0.1044, 0.4746, 0.07071, 0.4746, 0.1071, 0.4157, 0.143, 0.4157, 0.1382, 0.4746, 0.1044, 0.4746, 0.143, 0.4157, 0.1782, 0.4157, 0.1719, 0.4746, 0.1382, 0.4746, 0.1782, 0.4157, 0.2124, 0.4157, 0.2056, 0.4746, 0.1719, 0.4746, 0.4485, 0.06218, 0.4143, 0.06218, 0.408, 0.003254, 0.4417, 0.003254, 0.4143, 0.06218, 0.3792, 0.06218, 0.3743, 0.003254, 0.408, 0.003254, 0.3792, 0.06218, 0.3432, 0.06218, 0.3405, 0.003254, 0.3743, 0.003254, 0.3432, 0.06218, 0.3068, 0.06218, 0.3068, 0.003254, 0.3405, 0.003254, 0.3068, 0.06218, 0.2731, 0.06218, 0.2731, 0.003254, 0.3068, 0.003254, 0.2731, 0.06218, 0.2394, 0.06218, 0.2394, 0.003254, 0.2731, 0.003254, 0.436, 0.5114, 0.4142, 0.4988, 0.4334, 0.4824, 0.3529, 0.4937, 0.3748, 0.4811, 0.3721, 0.5102, 0.4497, 0.5102, 0.4471, 0.4811, 0.469, 0.4938, 0.3885, 0.4824, 0.4077, 0.4989, 0.3857, 0.5115, 0.6676, 0.3623, 0.6915, 0.3791, 0.6676, 0.3875, 0.5084, 0.2149, 0.5303, 0.2276, 0.511, 0.244, 0.6756, 0.351, 0.6994, 0.3426, 0.6994, 0.3679, 0.4947, 0.2162, 0.4973, 0.2452, 0.4755, 0.2326, 0.4497, 0.5102, 0.436, 0.5114, 0.4334, 0.4824, 0.4471, 0.4811, 0.7822, 0.4738, 0.4961, 0.4738, 0.4961, 0.4532, 0.7822, 0.4532, 0.3748, 0.4811, 0.3885, 0.4824, 0.3857, 0.5115, 0.3721, 0.5102, 0.02389, 0.8024, 0.31, 0.8024, 0.31, 0.823, 0.02389, 0.823, 0.3306, 0.5018, 0.3306, 0.8024, 0.31, 0.8024, 0.31, 0.5018, 0.003254, 0.8024, 0.003254, 0.5018, 0.02389, 0.5018, 0.02389, 0.8024, 0.02389, 0.4811, 0.31, 0.4811, 0.31, 0.5018, 0.02389, 0.5018, 0.6676, 0.3623, 0.6756, 0.351, 0.6994, 0.3679, 0.6915, 0.3791, 0.4947, 0.2162, 0.5084, 0.2149, 0.511, 0.244, 0.4973, 0.2452, 0.4961, 0.7744, 0.7822, 0.7744, 0.7822, 0.795, 0.4961, 0.795, 0.8028, 0.4738, 0.8028, 0.7744, 0.7822, 0.7744, 0.7822, 0.4738, 0.4755, 0.7744, 0.4755, 0.4738, 0.4961, 0.4738, 0.4961, 0.7744, 0.4497, 0.5102, 0.469, 0.7219, 0.4553, 0.7231, 0.436, 0.5114, 0.3529, 0.7116, 0.3721, 0.5102, 0.3857, 0.5115, 0.3666, 0.7129, 0.7822, 0.7744, 0.4961, 0.7744, 0.4961, 0.4738, 0.7822, 0.4738, 0.4947, 0.2162, 0.4755, 0.004498, 0.4892, 0.003254, 0.5084, 0.2149, 0.31, 0.8024, 0.02389, 0.8024, 0.02389, 0.5018, 0.31, 0.5018, 0.5156, 0.4467, 0.4973, 0.2452, 0.511, 0.244, 0.5293, 0.4454, 0.7445, 0.3426, 0.7445, 0.3642, 0.7059, 0.3642, 0.7059, 0.3426, 0.7445, 0.3642, 0.7445, 0.3857, 0.7059, 0.3857, 0.7059, 0.3642, 0.6987, 0.003254, 0.7202, 0.003254, 0.7217, 0.04183, 0.6987, 0.04183, 0.7202, 0.003254, 0.7418, 0.003254, 0.7444, 0.04183, 0.7217, 0.04183, 0.7418, 0.003254, 0.7633, 0.003254, 0.7667, 0.04183, 0.7444, 0.04183, 0.7633, 0.003254, 0.7849, 0.003254, 0.7885, 0.04183, 0.7667, 0.04183, 0.9353, 0.3119, 0.9137, 0.3119, 0.9171, 0.2733, 0.9389, 0.2733, 0.9137, 0.3119, 0.8922, 0.3119, 0.8948, 0.2733, 0.9171, 0.2733, 0.8922, 0.3119, 0.8706, 0.3119, 0.8721, 0.2733, 0.8948, 0.2733, 0.8706, 0.3119, 0.8491, 0.3119, 0.8491, 0.2733, 0.8721, 0.2733, 0.8491, 0.3119, 0.8275, 0.3119, 0.8275, 0.2733, 0.8491, 0.2733, 0.8275, 0.3119, 0.806, 0.3119, 0.806, 0.2733, 0.8275, 0.2733, 0.6556, 0.04183, 0.6771, 0.04183, 0.6776, 0.08041, 0.6556, 0.08041, 0.6771, 0.04183, 0.6987, 0.04183, 0.7011, 0.08041, 0.6776, 0.08041, 0.6987, 0.04183, 0.7217, 0.04183, 0.7245, 0.08041, 0.7011, 0.08041, 0.7217, 0.04183, 0.7444, 0.04183, 0.7476, 0.08041, 0.7245, 0.08041, 0.7444, 0.04183, 0.7667, 0.04183, 0.7702, 0.08041, 0.7476, 0.08041, 0.7667, 0.04183, 0.7885, 0.04183, 0.7922, 0.08041, 0.7702, 0.08041, 0.9389, 0.2733, 0.9171, 0.2733, 0.9206, 0.2347, 0.9426, 0.2347, 0.9171, 0.2733, 0.8948, 0.2733, 0.898, 0.2347, 0.9206, 0.2347, 0.8948, 0.2733, 0.8721, 0.2733, 0.8749, 0.2347, 0.898, 0.2347, 0.8721, 0.2733, 0.8491, 0.2733, 0.8515, 0.2347, 0.8749, 0.2347, 0.8491, 0.2733, 0.8275, 0.2733, 0.8279, 0.2347, 0.8515, 0.2347, 0.8275, 0.2733, 0.806, 0.2733, 0.806, 0.2347, 0.8279, 0.2347, 0.6556, 0.08041, 0.6776, 0.08041, 0.679, 0.119, 0.6556, 0.119, 0.6776, 0.08041, 0.7011, 0.08041, 0.7029, 0.119, 0.679, 0.119, 0.7011, 0.08041, 0.7245, 0.08041, 0.7267, 0.119, 0.7029, 0.119, 0.7245, 0.08041, 0.7476, 0.08041, 0.7503, 0.119, 0.7267, 0.119, 0.7476, 0.08041, 0.7702, 0.08041, 0.7735, 0.119, 0.7503, 0.119, 0.7702, 0.08041, 0.7922, 0.08041, 0.7958, 0.119, 0.7735, 0.119, 0.9426, 0.2347, 0.9206, 0.2347, 0.9239, 0.1962, 0.9462, 0.1962, 0.9206, 0.2347, 0.898, 0.2347, 0.9007, 0.1962, 0.9239, 0.1962, 0.898, 0.2347, 0.8749, 0.2347, 0.8771, 0.1962, 0.9007, 0.1962, 0.8749, 0.2347, 0.8515, 0.2347, 0.8533, 0.1962, 0.8771, 0.1962, 0.8515, 0.2347, 0.8279, 0.2347, 0.8294, 0.1962, 0.8533, 0.1962, 0.8279, 0.2347, 0.806, 0.2347, 0.806, 0.1962, 0.8294, 0.1962, 0.6556, 0.119, 0.679, 0.119, 0.6796, 0.1576, 0.6556, 0.1576, 0.679, 0.119, 0.7029, 0.119, 0.7036, 0.1576, 0.6796, 0.1576, 0.7029, 0.119, 0.7267, 0.119, 0.7275, 0.1576, 0.7036, 0.1576, 0.7267, 0.119, 0.7503, 0.119, 0.7515, 0.1576, 0.7275, 0.1576, 0.7503, 0.119, 0.7735, 0.119, 0.7755, 0.1576, 0.7515, 0.1576, 0.7735, 0.119, 0.7958, 0.119, 0.7995, 0.1576, 0.7755, 0.1576, 0.9462, 0.1962, 0.9239, 0.1962, 0.9259, 0.1576, 0.9499, 0.1576, 0.9239, 0.1962, 0.9007, 0.1962, 0.9019, 0.1576, 0.9259, 0.1576, 0.9007, 0.1962, 0.8771, 0.1962, 0.8779, 0.1576, 0.9019, 0.1576, 0.8771, 0.1962, 0.8533, 0.1962, 0.8539, 0.1576, 0.8779, 0.1576, 0.8533, 0.1962, 0.8294, 0.1962, 0.83, 0.1576, 0.8539, 0.1576, 0.8294, 0.1962, 0.806, 0.1962, 0.806, 0.1576, 0.83, 0.1576, 0.6556, 0.1576, 0.6796, 0.1576, 0.679, 0.1962, 0.6556, 0.1962, 0.6796, 0.1576, 0.7036, 0.1576, 0.7029, 0.1962, 0.679, 0.1962, 0.7036, 0.1576, 0.7275, 0.1576, 0.7267, 0.1962, 0.7029, 0.1962, 0.7275, 0.1576, 0.7515, 0.1576, 0.7503, 0.1962, 0.7267, 0.1962, 0.7515, 0.1576, 0.7755, 0.1576, 0.7735, 0.1962, 0.7503, 0.1962, 0.7755, 0.1576, 0.7995, 0.1576, 0.7958, 0.1962, 0.7735, 0.1962, 0.9499, 0.1576, 0.9259, 0.1576, 0.9239, 0.119, 0.9462, 0.119, 0.9259, 0.1576, 0.9019, 0.1576, 0.9007, 0.119, 0.9239, 0.119, 0.9019, 0.1576, 0.8779, 0.1576, 0.8771, 0.119, 0.9007, 0.119, 0.8779, 0.1576, 0.8539, 0.1576, 0.8533, 0.119, 0.8771, 0.119, 0.8539, 0.1576, 0.83, 0.1576, 0.8294, 0.119, 0.8533, 0.119, 0.83, 0.1576, 0.806, 0.1576, 0.806, 0.119, 0.8294, 0.119, 0.6556, 0.1962, 0.679, 0.1962, 0.6776, 0.2347, 0.6556, 0.2347, 0.679, 0.1962, 0.7029, 0.1962, 0.7011, 0.2347, 0.6776, 0.2347, 0.7029, 0.1962, 0.7267, 0.1962, 0.7245, 0.2347, 0.7011, 0.2347, 0.7267, 0.1962, 0.7503, 0.1962, 0.7476, 0.2347, 0.7245, 0.2347, 0.7503, 0.1962, 0.7735, 0.1962, 0.7702, 0.2347, 0.7476, 0.2347, 0.7735, 0.1962, 0.7958, 0.1962, 0.7922, 0.2347, 0.7702, 0.2347, 0.9462, 0.119, 0.9239, 0.119, 0.9206, 0.08041, 0.9426, 0.08041, 0.9239, 0.119, 0.9007, 0.119, 0.898, 0.08041, 0.9206, 0.08041, 0.9007, 0.119, 0.8771, 0.119, 0.8749, 0.08041, 0.898, 0.08041, 0.8771, 0.119, 0.8533, 0.119, 0.8515, 0.08041, 0.8749, 0.08041, 0.8533, 0.119, 0.8294, 0.119, 0.8279, 0.08041, 0.8515, 0.08041, 0.8294, 0.119, 0.806, 0.119, 0.806, 0.08041, 0.8279, 0.08041, 0.6556, 0.2347, 0.6776, 0.2347, 0.6771, 0.2733, 0.6556, 0.2733, 0.6776, 0.2347, 0.7011, 0.2347, 0.6987, 0.2733, 0.6771, 0.2733, 0.7011, 0.2347, 0.7245, 0.2347, 0.7217, 0.2733, 0.6987, 0.2733, 0.7245, 0.2347, 0.7476, 0.2347, 0.7444, 0.2733, 0.7217, 0.2733, 0.7476, 0.2347, 0.7702, 0.2347, 0.7667, 0.2733, 0.7444, 0.2733, 0.7702, 0.2347, 0.7922, 0.2347, 0.7885, 0.2733, 0.7667, 0.2733, 0.9426, 0.08041, 0.9206, 0.08041, 0.9171, 0.04183, 0.9389, 0.04183, 0.9206, 0.08041, 0.898, 0.08041, 0.8948, 0.04183, 0.9171, 0.04183, 0.898, 0.08041, 0.8749, 0.08041, 0.8721, 0.04183, 0.8948, 0.04183, 0.8749, 0.08041, 0.8515, 0.08041, 0.8491, 0.04183, 0.8721, 0.04183, 0.8515, 0.08041, 0.8279, 0.08041, 0.8275, 0.04183, 0.8491, 0.04183, 0.8279, 0.08041, 0.806, 0.08041, 0.806, 0.04183, 0.8275, 0.04183, 0.7062, 0.394, 0.7062, 0.4156, 0.6676, 0.4156, 0.6676, 0.394, 0.7062, 0.4156, 0.7062, 0.4371, 0.6676, 0.4371, 0.6676, 0.4156, 0.6987, 0.2733, 0.7217, 0.2733, 0.7202, 0.3119, 0.6987, 0.3119, 0.7217, 0.2733, 0.7444, 0.2733, 0.7418, 0.3119, 0.7202, 0.3119, 0.7444, 0.2733, 0.7667, 0.2733, 0.7633, 0.3119, 0.7418, 0.3119, 0.7667, 0.2733, 0.7885, 0.2733, 0.7849, 0.3119, 0.7633, 0.3119, 0.9389, 0.04183, 0.9171, 0.04183, 0.9137, 0.003254, 0.9353, 0.003254, 0.9171, 0.04183, 0.8948, 0.04183, 0.8922, 0.003254, 0.9137, 0.003254, 0.8948, 0.04183, 0.8721, 0.04183, 0.8706, 0.003254, 0.8922, 0.003254, 0.8721, 0.04183, 0.8491, 0.04183, 0.8491, 0.003254, 0.8706, 0.003254, 0.8491, 0.04183, 0.8275, 0.04183, 0.8275, 0.003254, 0.8491, 0.003254, 0.8275, 0.04183, 0.806, 0.04183, 0.806, 0.003254, 0.8275, 0.003254])
me_armor_left_hand_v001.materials.append(mat_armor_accent)
me_armor_left_hand_v001.materials.append(mat_armor_base_surface)
me_armor_left_hand_v001.update()
me_armor_right_hand_v001 = bpy.data.meshes.new('armor_right_hand_v001')
me_armor_right_hand_v001.from_pydata([(0.02085, -0.03902, -0.01028), (0.02085, -0.04302, -0.01428), (0.02485, -0.04302, -0.01028), (0.02085, -0.03967, -0.01363), (0.02387, -0.04, -0.0133), (0.0242, -0.04302, -0.01363), (0.0242, -0.03967, -0.01028), (0.02085, -0.04402, -0.01428), (0.02085, -0.04802, -0.01028), (0.02485, -0.04402, -0.01028), (0.02085, -0.04737, -0.01363), (0.02387, -0.04704, -0.0133), (0.0242, -0.04737, -0.01028), (0.0242, -0.04402, -0.01363), (0.02085, -0.03902, 0.01028), (0.02485, -0.04302, 0.01028), (0.02085, -0.04302, 0.01428), (0.0242, -0.03967, 0.01028), (0.02387, -0.04, 0.0133), (0.0242, -0.04302, 0.01363), (0.02085, -0.03967, 0.01363), (0.02085, -0.04802, 0.01028), (0.02085, -0.04402, 0.01428), (0.02485, -0.04402, 0.01028), (0.02085, -0.04737, 0.01363), (0.02387, -0.04704, 0.0133), (0.0242, -0.04402, 0.01363), (0.0242, -0.04737, 0.01028), (-0.02085, -0.03902, -0.01028), (-0.02485, -0.04302, -0.01028), (-0.02085, -0.04302, -0.01428), (-0.0242, -0.03967, -0.01028), (-0.02387, -0.04, -0.0133), (-0.0242, -0.04302, -0.01363), (-0.02085, -0.03967, -0.01363), (-0.02085, -0.04802, -0.01028), (-0.02085, -0.04402, -0.01428), (-0.02485, -0.04402, -0.01028), (-0.02085, -0.04737, -0.01363), (-0.02387, -0.04704, -0.0133), (-0.0242, -0.04402, -0.01363), (-0.0242, -0.04737, -0.01028), (-0.02085, -0.03902, 0.01028), (-0.02085, -0.04302, 0.01428), (-0.02485, -0.04302, 0.01028), (-0.02085, -0.03967, 0.01363), (-0.02387, -0.04, 0.0133), (-0.0242, -0.04302, 0.01363), (-0.0242, -0.03967, 0.01028), (-0.02085, -0.04802, 0.01028), (-0.02485, -0.04402, 0.01028), (-0.02085, -0.04402, 0.01428), (-0.0242, -0.04737, 0.01028), (-0.02387, -0.04704, 0.0133), (-0.0242, -0.04402, 0.01363), (-0.02085, -0.04737, 0.01363), (0.04162, -0.00116, -0.03427), (0.03468, -0.00116, -0.03427), (0.02774, -0.00116, -0.03427), (0.02081, -0.00116, -0.03427), (0.01387, -0.00116, -0.03427), (0.006936, -0.00116, -0.03427), (0.0, -0.00116, -0.03427), (-0.006936, -0.00116, -0.03427), (-0.01387, -0.00116, -0.03427), (-0.02081, -0.00116, -0.03427), (-0.02774, -0.00116, -0.03427), (-0.03468, -0.00116, -0.03427), (-0.04162, -0.00116, -0.03427), (0.04162, -0.00116, -0.0257), (0.03468, -0.00116, -0.0257), (0.02774, -0.00116, -0.0257), (0.02081, -0.001712, -0.0257), (0.01387, -0.002164, -0.0257), (0.006936, -0.002458, -0.0257), (0.0, -0.00256, -0.0257), (-0.006936, -0.002458, -0.0257), (-0.01387, -0.002164, -0.0257), (-0.02081, -0.001712, -0.0257), (-0.02774, -0.00116, -0.0257), (-0.03468, -0.00116, -0.0257), (-0.04162, -0.00116, -0.0257), (0.04162, -0.00116, -0.01714), (0.03468, -0.001318, -0.01714), (0.02774, -0.002093, -0.01714), (0.02081, -0.0028, -0.01714), (0.01387, -0.003395, -0.01714), (0.006936, -0.003809, -0.01714), (0.0, -0.00396, -0.01714), (-0.006936, -0.003809, -0.01714), (-0.01387, -0.003395, -0.01714), (-0.02081, -0.0028, -0.01714), (-0.02774, -0.002093, -0.01714), (-0.03468, -0.001318, -0.01714), (-0.04162, -0.00116, -0.01714), (0.04162, -0.00116, -0.008568), (0.03468, -0.001888, -0.008568), (0.02774, -0.002773, -0.008568), (0.02081, -0.00363, -0.008568), (0.01387, -0.004427, -0.008568), (0.006936, -0.005077, -0.008568), (0.0, -0.00536, -0.008568), (-0.006936, -0.005077, -0.008568), (-0.01387, -0.004427, -0.008568), (-0.02081, -0.00363, -0.008568), (-0.02774, -0.002773, -0.008568), (-0.03468, -0.001888, -0.008568), (-0.04162, -0.00116, -0.008568), (0.04162, -0.00116, -5.071e-11), (0.03468, -0.002093, -9.15e-11), (0.02774, -0.003027, -1.323e-10), (0.02081, -0.00396, -1.731e-10), (0.01387, -0.004893, -2.139e-10), (0.006936, -0.005827, -2.547e-10), (0.0, -0.00676, -2.955e-10), (-0.006936, -0.005827, -2.547e-10), (-0.01387, -0.004893, -2.139e-10), (-0.02081, -0.00396, -1.731e-10), (-0.02774, -0.003027, -1.323e-10), (-0.03468, -0.002093, -9.15e-11), (-0.04162, -0.00116, -5.071e-11), (0.04162, -0.00116, 0.008568), (0.03468, -0.001888, 0.008568), (0.02774, -0.002773, 0.008568), (0.02081, -0.00363, 0.008568), (0.01387, -0.004427, 0.008568), (0.006936, -0.005077, 0.008568), (0.0, -0.00536, 0.008568), (-0.006936, -0.005077, 0.008568), (-0.01387, -0.004427, 0.008568), (-0.02081, -0.00363, 0.008568), (-0.02774, -0.002773, 0.008568), (-0.03468, -0.001888, 0.008568), (-0.04162, -0.00116, 0.008568), (0.04162, -0.00116, 0.01714), (0.03468, -0.001318, 0.01714), (0.02774, -0.002093, 0.01714), (0.02081, -0.0028, 0.01714), (0.01387, -0.003395, 0.01714), (0.006936, -0.003809, 0.01714), (0.0, -0.00396, 0.01714), (-0.006936, -0.003809, 0.01714), (-0.01387, -0.003395, 0.01714), (-0.02081, -0.0028, 0.01714), (-0.02774, -0.002093, 0.01714), (-0.03468, -0.001318, 0.01714), (-0.04162, -0.00116, 0.01714), (0.04162, -0.00116, 0.0257), (0.03468, -0.00116, 0.0257), (0.02774, -0.00116, 0.0257), (0.02081, -0.001712, 0.0257), (0.01387, -0.002164, 0.0257), (0.006936, -0.002458, 0.0257), (0.0, -0.00256, 0.0257), (-0.006936, -0.002458, 0.0257), (-0.01387, -0.002164, 0.0257), (-0.02081, -0.001712, 0.0257), (-0.02774, -0.00116, 0.0257), (-0.03468, -0.00116, 0.0257), (-0.04162, -0.00116, 0.0257), (0.04162, -0.00116, 0.03427), (0.03468, -0.00116, 0.03427), (0.02774, -0.00116, 0.03427), (0.02081, -0.00116, 0.03427), (0.01387, -0.00116, 0.03427), (0.006936, -0.00116, 0.03427), (0.0, -0.00116, 0.03427), (-0.006936, -0.00116, 0.03427), (-0.01387, -0.00116, 0.03427), (-0.02081, -0.00116, 0.03427), (-0.02774, -0.00116, 0.03427), (-0.03468, -0.00116, 0.03427), (-0.04162, -0.00116, 0.03427), (0.02185, 0.0238, 0.03327), (0.02185, 0.0208, 0.03027), (0.02485, 0.0208, 0.03327), (0.02185, -0.0208, 0.03027), (0.02185, -0.0238, 0.03327), (0.02485, -0.0208, 0.03327), (0.02185, 0.0238, 0.03527), (0.02485, 0.0208, 0.03527), (0.02185, 0.0208, 0.03827), (0.02185, -0.0238, 0.03527), (0.02185, -0.0208, 0.03827), (0.02485, -0.0208, 0.03527), (-0.02185, 0.0238, 0.03327), (-0.02485, 0.0208, 0.03327), (-0.02185, 0.0208, 0.03027), (-0.02185, -0.0238, 0.03327), (-0.02185, -0.0208, 0.03027), (-0.02485, -0.0208, 0.03327), (-0.02185, 0.0238, 0.03527), (-0.02185, 0.0208, 0.03827), (-0.02485, 0.0208, 0.03527), (-0.02185, -0.0238, 0.03527), (-0.02485, -0.0208, 0.03527), (-0.02185, -0.0208, 0.03827), (0.02659, -0.065, -0.02244), (0.02216, -0.065, -0.02244), (0.01773, -0.065, -0.02244), (0.01329, -0.065, -0.02244), (0.008863, -0.065, -0.02244), (0.004431, -0.065, -0.02244), (0.0, -0.06103, -0.02193), (-0.004431, -0.065, -0.02244), (-0.008863, -0.065, -0.02244), (-0.01329, -0.065, -0.02244), (-0.01773, -0.065, -0.02244), (-0.02216, -0.065, -0.02244), (-0.02659, -0.065, -0.02244), (0.02659, -0.065, -0.01683), (0.02216, -0.065, -0.01683), (0.01773, -0.065, -0.01683), (0.01329, -0.0653, -0.01683), (0.008863, -0.06554, -0.01683), (0.004431, -0.0657, -0.01683), (0.0, -0.06192, -0.01568), (-0.004431, -0.0657, -0.01683), (-0.008863, -0.06554, -0.01683), (-0.01329, -0.0653, -0.01683), (-0.01773, -0.065, -0.01683), (-0.02216, -0.065, -0.01683), (-0.02659, -0.065, -0.01683), (0.02659, -0.065, -0.01122), (0.02216, -0.06508, -0.01122), (0.01773, -0.0655, -0.01122), (0.01329, -0.06588, -0.01122), (0.008863, -0.0662, -0.01122), (0.004431, -0.06642, -0.01122), (0.0, -0.06268, -0.01005), (-0.004431, -0.06642, -0.01122), (-0.008863, -0.0662, -0.01122), (-0.01329, -0.06588, -0.01122), (-0.01773, -0.0655, -0.01122), (-0.02216, -0.06508, -0.01122), (-0.02659, -0.065, -0.01122), (0.02659, -0.065, -0.00561), (0.02216, -0.06539, -0.00561), (0.01773, -0.06586, -0.00561), (0.01329, -0.06632, -0.00561), (0.008863, -0.06675, -0.00561), (0.004431, -0.0671, -0.00561), (0.0, -0.06341, -0.004494), (-0.004431, -0.0671, -0.00561), (-0.008863, -0.06675, -0.00561), (-0.01329, -0.06632, -0.00561), (-0.01773, -0.06586, -0.00561), (-0.02216, -0.06539, -0.00561), (-0.02659, -0.065, -0.00561), (0.02659, -0.065, -2.841e-09), (0.02216, -0.0655, -2.863e-09), (0.01773, -0.066, -2.885e-09), (0.01329, -0.0665, -2.907e-09), (0.008863, -0.067, -2.929e-09), (0.004431, -0.0675, -2.951e-09), (0.0, -0.06405, 0.0006488), (-0.004431, -0.0675, -2.951e-09), (-0.008863, -0.067, -2.929e-09), (-0.01329, -0.0665, -2.907e-09), (-0.01773, -0.066, -2.885e-09), (-0.02216, -0.0655, -2.863e-09), (-0.02659, -0.065, -2.841e-09), (0.02659, -0.065, 0.00561), (0.02216, -0.06539, 0.00561), (0.01773, -0.06586, 0.00561), (0.01329, -0.06632, 0.00561), (0.008863, -0.06675, 0.00561), (0.004431, -0.0671, 0.00561), (0.0, -0.06326, 0.005844), (-0.004431, -0.0671, 0.00561), (-0.008863, -0.06675, 0.00561), (-0.01329, -0.06632, 0.00561), (-0.01773, -0.06586, 0.00561), (-0.02216, -0.06539, 0.00561), (-0.02659, -0.065, 0.00561), (0.02659, -0.065, 0.01122), (0.02216, -0.06508, 0.01122), (0.01773, -0.0655, 0.01122), (0.01329, -0.06588, 0.01122), (0.008863, -0.0662, 0.01122), (0.004431, -0.06642, 0.01122), (0.0, -0.0625, 0.01139), (-0.004431, -0.06642, 0.01122), (-0.008863, -0.0662, 0.01122), (-0.01329, -0.06588, 0.01122), (-0.01773, -0.0655, 0.01122), (-0.02216, -0.06508, 0.01122), (-0.02659, -0.065, 0.01122), (0.02659, -0.065, 0.01683), (0.02216, -0.065, 0.01683), (0.01773, -0.065, 0.01683), (0.01329, -0.0653, 0.01683), (0.008863, -0.06554, 0.01683), (0.004431, -0.0657, 0.01683), (0.0, -0.06175, 0.01699), (-0.004431, -0.0657, 0.01683), (-0.008863, -0.06554, 0.01683), (-0.01329, -0.0653, 0.01683), (-0.01773, -0.065, 0.01683), (-0.02216, -0.065, 0.01683), (-0.02659, -0.065, 0.01683), (0.02659, -0.065, 0.02244), (0.02216, -0.065, 0.02244), (0.01773, -0.065, 0.02244), (0.01329, -0.065, 0.02244), (0.008863, -0.065, 0.02244), (0.004431, -0.065, 0.02244), (0.0, -0.0611, 0.02334), (-0.004431, -0.065, 0.02244), (-0.008863, -0.065, 0.02244), (-0.01329, -0.065, 0.02244), (-0.01773, -0.065, 0.02244), (-0.02216, -0.065, 0.02244), (-0.02659, -0.065, 0.02244)], [], [(0, 6, 4, 3), (1, 3, 4, 5), (2, 5, 4, 6), (7, 13, 11, 10), (8, 10, 11, 12), (9, 12, 11, 13), (14, 20, 18, 17), (15, 17, 18, 19), (16, 19, 18, 20), (21, 27, 25, 24), (22, 24, 25, 26), (23, 26, 25, 27), (28, 34, 32, 31), (29, 31, 32, 33), (30, 33, 32, 34), (35, 41, 39, 38), (36, 38, 39, 40), (37, 40, 39, 41), (42, 48, 46, 45), (43, 45, 46, 47), (44, 47, 46, 48), (49, 55, 53, 52), (50, 52, 53, 54), (51, 54, 53, 55), (14, 17, 6, 0), (17, 15, 2, 6), (1, 5, 13, 7), (5, 2, 9, 13), (8, 12, 27, 21), (12, 9, 23, 27), (22, 26, 19, 16), (26, 23, 15, 19), (42, 45, 20, 14), (45, 43, 16, 20), (21, 24, 55, 49), (24, 22, 51, 55), (50, 54, 47, 44), (54, 51, 43, 47), (28, 31, 48, 42), (31, 29, 44, 48), (49, 52, 41, 35), (52, 50, 37, 41), (36, 40, 33, 30), (40, 37, 29, 33), (0, 3, 34, 28), (3, 1, 30, 34), (35, 38, 10, 8), (38, 36, 7, 10), (14, 0, 28, 42), (2, 15, 23, 9), (30, 1, 7, 36), (49, 35, 8, 21), (16, 43, 51, 22), (44, 29, 37, 50), (56, 69, 70, 57), (57, 70, 71, 58), (58, 71, 72, 59), (59, 72, 73, 60), (60, 73, 74, 61), (61, 74, 75, 62), (62, 75, 76, 63), (63, 76, 77, 64), (64, 77, 78, 65), (65, 78, 79, 66), (66, 79, 80, 67), (67, 80, 81, 68), (69, 82, 83, 70), (70, 83, 84, 71), (71, 84, 85, 72), (72, 85, 86, 73), (73, 86, 87, 74), (74, 87, 88, 75), (75, 88, 89, 76), (76, 89, 90, 77), (77, 90, 91, 78), (78, 91, 92, 79), (79, 92, 93, 80), (80, 93, 94, 81), (82, 95, 96, 83), (83, 96, 97, 84), (84, 97, 98, 85), (85, 98, 99, 86), (86, 99, 100, 87), (87, 100, 101, 88), (88, 101, 102, 89), (89, 102, 103, 90), (90, 103, 104, 91), (91, 104, 105, 92), (92, 105, 106, 93), (93, 106, 107, 94), (95, 108, 109, 96), (96, 109, 110, 97), (97, 110, 111, 98), (98, 111, 112, 99), (99, 112, 113, 100), (100, 113, 114, 101), (101, 114, 115, 102), (102, 115, 116, 103), (103, 116, 117, 104), (104, 117, 118, 105), (105, 118, 119, 106), (106, 119, 120, 107), (108, 121, 122, 109), (109, 122, 123, 110), (110, 123, 124, 111), (111, 124, 125, 112), (112, 125, 126, 113), (113, 126, 127, 114), (114, 127, 128, 115), (115, 128, 129, 116), (116, 129, 130, 117), (117, 130, 131, 118), (118, 131, 132, 119), (119, 132, 133, 120), (121, 134, 135, 122), (122, 135, 136, 123), (123, 136, 137, 124), (124, 137, 138, 125), (125, 138, 139, 126), (126, 139, 140, 127), (127, 140, 141, 128), (128, 141, 142, 129), (129, 142, 143, 130), (130, 143, 144, 131), (131, 144, 145, 132), (132, 145, 146, 133), (134, 147, 148, 135), (135, 148, 149, 136), (136, 149, 150, 137), (137, 150, 151, 138), (138, 151, 152, 139), (139, 152, 153, 140), (140, 153, 154, 141), (141, 154, 155, 142), (142, 155, 156, 143), (143, 156, 157, 144), (144, 157, 158, 145), (145, 158, 159, 146), (147, 160, 161, 148), (148, 161, 162, 149), (149, 162, 163, 150), (150, 163, 164, 151), (151, 164, 165, 152), (152, 165, 166, 153), (153, 166, 167, 154), (154, 167, 168, 155), (155, 168, 169, 156), (156, 169, 170, 157), (157, 170, 171, 158), (158, 171, 172, 159), (173, 175, 174), (176, 178, 177), (179, 181, 180), (182, 184, 183), (185, 187, 186), (188, 190, 189), (191, 193, 192), (194, 196, 195), (179, 180, 175, 173), (174, 175, 178, 176), (177, 178, 184, 182), (183, 184, 180, 181), (191, 192, 181, 179), (182, 183, 196, 194), (195, 196, 192, 193), (185, 186, 193, 191), (194, 195, 190, 188), (189, 190, 186, 187), (173, 174, 187, 185), (188, 189, 176, 177), (179, 173, 185, 191), (175, 180, 184, 178), (187, 174, 176, 189), (194, 188, 177, 182), (181, 192, 196, 183), (193, 186, 190, 195), (197, 210, 211, 198), (198, 211, 212, 199), (199, 212, 213, 200), (200, 213, 214, 201), (201, 214, 215, 202), (202, 215, 216, 203), (203, 216, 217, 204), (204, 217, 218, 205), (205, 218, 219, 206), (206, 219, 220, 207), (207, 220, 221, 208), (208, 221, 222, 209), (210, 223, 224, 211), (211, 224, 225, 212), (212, 225, 226, 213), (213, 226, 227, 214), (214, 227, 228, 215), (215, 228, 229, 216), (216, 229, 230, 217), (217, 230, 231, 218), (218, 231, 232, 219), (219, 232, 233, 220), (220, 233, 234, 221), (221, 234, 235, 222), (223, 236, 237, 224), (224, 237, 238, 225), (225, 238, 239, 226), (226, 239, 240, 227), (227, 240, 241, 228), (228, 241, 242, 229), (229, 242, 243, 230), (230, 243, 244, 231), (231, 244, 245, 232), (232, 245, 246, 233), (233, 246, 247, 234), (234, 247, 248, 235), (236, 249, 250, 237), (237, 250, 251, 238), (238, 251, 252, 239), (239, 252, 253, 240), (240, 253, 254, 241), (241, 254, 255, 242), (242, 255, 256, 243), (243, 256, 257, 244), (244, 257, 258, 245), (245, 258, 259, 246), (246, 259, 260, 247), (247, 260, 261, 248), (249, 262, 263, 250), (250, 263, 264, 251), (251, 264, 265, 252), (252, 265, 266, 253), (253, 266, 267, 254), (254, 267, 268, 255), (255, 268, 269, 256), (256, 269, 270, 257), (257, 270, 271, 258), (258, 271, 272, 259), (259, 272, 273, 260), (260, 273, 274, 261), (262, 275, 276, 263), (263, 276, 277, 264), (264, 277, 278, 265), (265, 278, 279, 266), (266, 279, 280, 267), (267, 280, 281, 268), (268, 281, 282, 269), (269, 282, 283, 270), (270, 283, 284, 271), (271, 284, 285, 272), (272, 285, 286, 273), (273, 286, 287, 274), (275, 288, 289, 276), (276, 289, 290, 277), (277, 290, 291, 278), (278, 291, 292, 279), (279, 292, 293, 280), (280, 293, 294, 281), (281, 294, 295, 282), (282, 295, 296, 283), (283, 296, 297, 284), (284, 297, 298, 285), (285, 298, 299, 286), (286, 299, 300, 287), (288, 301, 302, 289), (289, 302, 303, 290), (290, 303, 304, 291), (291, 304, 305, 292), (292, 305, 306, 293), (293, 306, 307, 294), (294, 307, 308, 295), (295, 308, 309, 296), (296, 309, 310, 297), (297, 310, 311, 298), (298, 311, 312, 299), (299, 312, 313, 300)])
me_armor_right_hand_v001.polygons.foreach_set('material_index', [0, 0, 0, 0, 0, 0, 0, 0, 0, 0, 0, 0, 0, 0, 0, 0, 0, 0, 0, 0, 0, 0, 0, 0, 0, 0, 0, 0, 0, 0, 0, 0, 0, 0, 0, 0, 0, 0, 0, 0, 0, 0, 0, 0, 0, 0, 0, 0, 0, 0, 0, 0, 0, 0, 0, 0, 0, 0, 0, 0, 0, 0, 0, 0, 0, 0, 0, 0, 1, 1, 1, 1, 1, 1, 1, 1, 1, 1, 1, 1, 1, 1, 1, 1, 1, 1, 1, 1, 1, 1, 1, 1, 1, 1, 1, 1, 1, 1, 1, 1, 1, 1, 1, 1, 1, 1, 1, 1, 1, 1, 1, 1, 1, 1, 1, 1, 1, 1, 1, 1, 1, 1, 1, 1, 1, 1, 1, 1, 1, 1, 1, 1, 1, 1, 1, 1, 0, 0, 0, 0, 0, 0, 0, 0, 0, 0, 0, 0, 0, 0, 0, 0, 0, 0, 0, 0, 0, 0, 0, 0, 0, 0, 0, 0, 0, 0, 0, 0, 0, 0, 0, 0, 0, 0, 0, 0, 0, 0, 0, 0, 0, 2, 2, 0, 0, 0, 0, 0, 0, 0, 0, 0, 0, 2, 2, 0, 0, 0, 0, 0, 0, 0, 0, 0, 0, 2, 2, 0, 0, 0, 0, 0, 0, 0, 0, 0, 0, 2, 2, 0, 0, 0, 0, 0, 0, 0, 0, 0, 0, 2, 2, 0, 0, 0, 0, 0, 0, 0, 0, 0, 0, 2, 2, 0, 0, 0, 0, 0, 0, 0, 0, 0, 0, 2, 2, 0, 0, 0, 0, 0, 0, 0, 0, 0, 0, 2, 2, 0, 0, 0, 0, 0])
_uv = me_armor_right_hand_v001.uv_layers.new(name='UVマップ')
_uv.uv.foreach_set('vector', [0.02481, 0.8515, 0.02481, 0.8735, 0.004993, 0.8714, 0.002814, 0.8515, 0.8059, 0.654, 0.8279, 0.654, 0.8257, 0.6738, 0.8059, 0.676, 0.7994, 0.8387, 0.7994, 0.8607, 0.7795, 0.8586, 0.7774, 0.8387, 0.7994, 0.654, 0.7994, 0.676, 0.7795, 0.6738, 0.7774, 0.654, 0.2095, 0.5774, 0.1876, 0.5774, 0.1897, 0.5576, 0.2095, 0.5554, 0.8059, 0.8387, 0.8279, 0.8387, 0.8257, 0.8586, 0.8059, 0.8607, 0.1599, 0.8515, 0.1819, 0.8515, 0.1797, 0.8714, 0.1599, 0.8735, 0.7994, 0.7036, 0.7774, 0.7036, 0.7795, 0.6838, 0.7994, 0.6816, 0.794, 0.02481, 0.794, 0.002814, 0.8138, 0.004993, 0.816, 0.02481, 0.3447, 0.5774, 0.3447, 0.5554, 0.3645, 0.5576, 0.3667, 0.5774, 0.7874, 0.02481, 0.7654, 0.02481, 0.7676, 0.004993, 0.7874, 0.002814, 0.8059, 0.7036, 0.8059, 0.6816, 0.8257, 0.6838, 0.8279, 0.7036, 0.02481, 0.5774, 0.002814, 0.5774, 0.004993, 0.5576, 0.02481, 0.5554, 0.8621, 0.8387, 0.8841, 0.8387, 0.8819, 0.8586, 0.8621, 0.8607, 0.8059, 0.3799, 0.8059, 0.3579, 0.8257, 0.3601, 0.8279, 0.3799, 0.2095, 0.8515, 0.2095, 0.8735, 0.1897, 0.8714, 0.1876, 0.8515, 0.7994, 0.3799, 0.7774, 0.3799, 0.7795, 0.3601, 0.7994, 0.3579, 0.8555, 0.8387, 0.8555, 0.8607, 0.8357, 0.8586, 0.8336, 0.8387, 0.1599, 0.5774, 0.1599, 0.5554, 0.1797, 0.5576, 0.1819, 0.5774, 0.794, 0.2989, 0.816, 0.2989, 0.8138, 0.3187, 0.794, 0.3209, 0.8621, 0.7036, 0.8621, 0.6816, 0.8819, 0.6838, 0.8841, 0.7036, 0.3447, 0.8515, 0.3667, 0.8515, 0.3645, 0.8714, 0.3447, 0.8735, 0.8555, 0.7036, 0.8336, 0.7036, 0.8357, 0.6838, 0.8555, 0.6816, 0.7874, 0.2989, 0.7874, 0.3209, 0.7676, 0.3187, 0.7654, 0.2989, 0.1599, 0.8515, 0.1599, 0.8735, 0.02481, 0.8735, 0.02481, 0.8515, 0.7774, 0.7036, 0.7994, 0.7036, 0.7994, 0.8387, 0.7774, 0.8387, 0.8059, 0.654, 0.8059, 0.676, 0.7994, 0.676, 0.7994, 0.654, 0.7994, 0.8607, 0.7994, 0.8387, 0.8059, 0.8387, 0.8059, 0.8607, 0.2095, 0.5774, 0.2095, 0.5554, 0.3447, 0.5554, 0.3447, 0.5774, 0.8279, 0.8387, 0.8059, 0.8387, 0.8059, 0.7036, 0.8279, 0.7036, 0.7874, 0.02481, 0.7874, 0.002814, 0.794, 0.002814, 0.794, 0.02481, 0.8059, 0.6816, 0.8059, 0.7036, 0.7994, 0.7036, 0.7994, 0.6816, 0.1599, 0.5774, 0.1819, 0.5774, 0.1819, 0.8515, 0.1599, 0.8515, 0.816, 0.2989, 0.794, 0.2989, 0.794, 0.02481, 0.816, 0.02481, 0.3447, 0.5774, 0.3667, 0.5774, 0.3667, 0.8515, 0.3447, 0.8515, 0.7654, 0.02481, 0.7874, 0.02481, 0.7874, 0.2989, 0.7654, 0.2989, 0.8555, 0.7036, 0.8555, 0.6816, 0.8621, 0.6816, 0.8621, 0.7036, 0.7874, 0.3209, 0.7874, 0.2989, 0.794, 0.2989, 0.794, 0.3209, 0.02481, 0.5774, 0.02481, 0.5554, 0.1599, 0.5554, 0.1599, 0.5774, 0.8841, 0.8387, 0.8621, 0.8387, 0.8621, 0.7036, 0.8841, 0.7036, 0.3447, 0.8515, 0.3447, 0.8735, 0.2095, 0.8735, 0.2095, 0.8515, 0.8336, 0.7036, 0.8555, 0.7036, 0.8555, 0.8387, 0.8336, 0.8387, 0.7994, 0.3799, 0.7994, 0.3579, 0.8059, 0.3579, 0.8059, 0.3799, 0.8555, 0.8607, 0.8555, 0.8387, 0.8621, 0.8387, 0.8621, 0.8607, 0.02481, 0.8515, 0.002814, 0.8515, 0.002814, 0.5774, 0.02481, 0.5774, 0.8279, 0.654, 0.8059, 0.654, 0.8059, 0.3799, 0.8279, 0.3799, 0.2095, 0.8515, 0.1876, 0.8515, 0.1876, 0.5774, 0.2095, 0.5774, 0.7774, 0.3799, 0.7994, 0.3799, 0.7994, 0.654, 0.7774, 0.654, 0.1599, 0.8515, 0.02481, 0.8515, 0.02481, 0.5774, 0.1599, 0.5774, 0.7994, 0.8387, 0.7994, 0.7036, 0.8059, 0.7036, 0.8059, 0.8387, 0.8059, 0.3799, 0.8059, 0.654, 0.7994, 0.654, 0.7994, 0.3799, 0.3447, 0.8515, 0.2095, 0.8515, 0.2095, 0.5774, 0.3447, 0.5774, 0.794, 0.02481, 0.794, 0.2989, 0.7874, 0.2989, 0.7874, 0.02481, 0.8621, 0.7036, 0.8621, 0.8387, 0.8555, 0.8387, 0.8555, 0.7036, 0.4533, 0.5498, 0.397, 0.5498, 0.397, 0.5042, 0.4533, 0.5042, 0.4533, 0.5042, 0.397, 0.5042, 0.397, 0.4586, 0.4533, 0.4586, 0.4533, 0.4586, 0.397, 0.4586, 0.397, 0.4131, 0.4533, 0.4131, 0.4533, 0.4131, 0.397, 0.4131, 0.397, 0.3675, 0.4533, 0.3675, 0.4533, 0.3675, 0.397, 0.3675, 0.397, 0.3219, 0.4533, 0.3219, 0.4533, 0.3219, 0.397, 0.3219, 0.397, 0.2763, 0.4533, 0.2763, 0.4533, 0.2763, 0.397, 0.2763, 0.397, 0.2307, 0.4533, 0.2307, 0.4533, 0.2307, 0.397, 0.2307, 0.397, 0.1851, 0.4533, 0.1851, 0.4533, 0.1851, 0.397, 0.1851, 0.397, 0.1396, 0.4533, 0.1396, 0.4533, 0.1396, 0.397, 0.1396, 0.397, 0.09398, 0.4533, 0.09398, 0.4533, 0.09398, 0.397, 0.09398, 0.397, 0.0484, 0.4533, 0.0484, 0.4533, 0.0484, 0.397, 0.0484, 0.397, 0.002814, 0.4533, 0.002814, 0.397, 0.5498, 0.3407, 0.5498, 0.3407, 0.5042, 0.397, 0.5042, 0.397, 0.5042, 0.3407, 0.5042, 0.3407, 0.4586, 0.397, 0.4586, 0.397, 0.4586, 0.3407, 0.4586, 0.3407, 0.4131, 0.397, 0.4131, 0.397, 0.4131, 0.3407, 0.4131, 0.3407, 0.3675, 0.397, 0.3675, 0.397, 0.3675, 0.3407, 0.3675, 0.3407, 0.3219, 0.397, 0.3219, 0.397, 0.3219, 0.3407, 0.3219, 0.3407, 0.2763, 0.397, 0.2763, 0.397, 0.2763, 0.3407, 0.2763, 0.3407, 0.2307, 0.397, 0.2307, 0.397, 0.2307, 0.3407, 0.2307, 0.3407, 0.1851, 0.397, 0.1851, 0.397, 0.1851, 0.3407, 0.1851, 0.3407, 0.1396, 0.397, 0.1396, 0.397, 0.1396, 0.3407, 0.1396, 0.3407, 0.09398, 0.397, 0.09398, 0.397, 0.09398, 0.3407, 0.09398, 0.3407, 0.0484, 0.397, 0.0484, 0.397, 0.0484, 0.3407, 0.0484, 0.3407, 0.002814, 0.397, 0.002814, 0.3407, 0.5498, 0.2844, 0.5498, 0.2844, 0.5042, 0.3407, 0.5042, 0.3407, 0.5042, 0.2844, 0.5042, 0.2844, 0.4586, 0.3407, 0.4586, 0.3407, 0.4586, 0.2844, 0.4586, 0.2844, 0.4131, 0.3407, 0.4131, 0.3407, 0.4131, 0.2844, 0.4131, 0.2844, 0.3675, 0.3407, 0.3675, 0.3407, 0.3675, 0.2844, 0.3675, 0.2844, 0.3219, 0.3407, 0.3219, 0.3407, 0.3219, 0.2844, 0.3219, 0.2844, 0.2763, 0.3407, 0.2763, 0.3407, 0.2763, 0.2844, 0.2763, 0.2844, 0.2307, 0.3407, 0.2307, 0.3407, 0.2307, 0.2844, 0.2307, 0.2844, 0.1851, 0.3407, 0.1851, 0.3407, 0.1851, 0.2844, 0.1851, 0.2844, 0.1396, 0.3407, 0.1396, 0.3407, 0.1396, 0.2844, 0.1396, 0.2844, 0.09398, 0.3407, 0.09398, 0.3407, 0.09398, 0.2844, 0.09398, 0.2844, 0.0484, 0.3407, 0.0484, 0.3407, 0.0484, 0.2844, 0.0484, 0.2844, 0.002814, 0.3407, 0.002814, 0.2844, 0.5498, 0.228, 0.5498, 0.228, 0.5042, 0.2844, 0.5042, 0.2844, 0.5042, 0.228, 0.5042, 0.228, 0.4586, 0.2844, 0.4586, 0.2844, 0.4586, 0.228, 0.4586, 0.228, 0.4131, 0.2844, 0.4131, 0.2844, 0.4131, 0.228, 0.4131, 0.228, 0.3675, 0.2844, 0.3675, 0.2844, 0.3675, 0.228, 0.3675, 0.228, 0.3219, 0.2844, 0.3219, 0.2844, 0.3219, 0.228, 0.3219, 0.228, 0.2763, 0.2844, 0.2763, 0.2844, 0.2763, 0.228, 0.2763, 0.228, 0.2307, 0.2844, 0.2307, 0.2844, 0.2307, 0.228, 0.2307, 0.228, 0.1851, 0.2844, 0.1851, 0.2844, 0.1851, 0.228, 0.1851, 0.228, 0.1396, 0.2844, 0.1396, 0.2844, 0.1396, 0.228, 0.1396, 0.228, 0.09398, 0.2844, 0.09398, 0.2844, 0.09398, 0.228, 0.09398, 0.228, 0.0484, 0.2844, 0.0484, 0.2844, 0.0484, 0.228, 0.0484, 0.228, 0.002814, 0.2844, 0.002814, 0.228, 0.5498, 0.1717, 0.5498, 0.1717, 0.5042, 0.228, 0.5042, 0.228, 0.5042, 0.1717, 0.5042, 0.1717, 0.4586, 0.228, 0.4586, 0.228, 0.4586, 0.1717, 0.4586, 0.1717, 0.4131, 0.228, 0.4131, 0.228, 0.4131, 0.1717, 0.4131, 0.1717, 0.3675, 0.228, 0.3675, 0.228, 0.3675, 0.1717, 0.3675, 0.1717, 0.3219, 0.228, 0.3219, 0.228, 0.3219, 0.1717, 0.3219, 0.1717, 0.2763, 0.228, 0.2763, 0.228, 0.2763, 0.1717, 0.2763, 0.1717, 0.2307, 0.228, 0.2307, 0.228, 0.2307, 0.1717, 0.2307, 0.1717, 0.1851, 0.228, 0.1851, 0.228, 0.1851, 0.1717, 0.1851, 0.1717, 0.1396, 0.228, 0.1396, 0.228, 0.1396, 0.1717, 0.1396, 0.1717, 0.09398, 0.228, 0.09398, 0.228, 0.09398, 0.1717, 0.09398, 0.1717, 0.0484, 0.228, 0.0484, 0.228, 0.0484, 0.1717, 0.0484, 0.1717, 0.002814, 0.228, 0.002814, 0.1717, 0.5498, 0.1154, 0.5498, 0.1154, 0.5042, 0.1717, 0.5042, 0.1717, 0.5042, 0.1154, 0.5042, 0.1154, 0.4586, 0.1717, 0.4586, 0.1717, 0.4586, 0.1154, 0.4586, 0.1154, 0.4131, 0.1717, 0.4131, 0.1717, 0.4131, 0.1154, 0.4131, 0.1154, 0.3675, 0.1717, 0.3675, 0.1717, 0.3675, 0.1154, 0.3675, 0.1154, 0.3219, 0.1717, 0.3219, 0.1717, 0.3219, 0.1154, 0.3219, 0.1154, 0.2763, 0.1717, 0.2763, 0.1717, 0.2763, 0.1154, 0.2763, 0.1154, 0.2307, 0.1717, 0.2307, 0.1717, 0.2307, 0.1154, 0.2307, 0.1154, 0.1851, 0.1717, 0.1851, 0.1717, 0.1851, 0.1154, 0.1851, 0.1154, 0.1396, 0.1717, 0.1396, 0.1717, 0.1396, 0.1154, 0.1396, 0.1154, 0.09398, 0.1717, 0.09398, 0.1717, 0.09398, 0.1154, 0.09398, 0.1154, 0.0484, 0.1717, 0.0484, 0.1717, 0.0484, 0.1154, 0.0484, 0.1154, 0.002814, 0.1717, 0.002814, 0.1154, 0.5498, 0.05912, 0.5498, 0.05912, 0.5042, 0.1154, 0.5042, 0.1154, 0.5042, 0.05912, 0.5042, 0.05912, 0.4586, 0.1154, 0.4586, 0.1154, 0.4586, 0.05912, 0.4586, 0.05912, 0.4131, 0.1154, 0.4131, 0.1154, 0.4131, 0.05912, 0.4131, 0.05912, 0.3675, 0.1154, 0.3675, 0.1154, 0.3675, 0.05912, 0.3675, 0.05912, 0.3219, 0.1154, 0.3219, 0.1154, 0.3219, 0.05912, 0.3219, 0.05912, 0.2763, 0.1154, 0.2763, 0.1154, 0.2763, 0.05912, 0.2763, 0.05912, 0.2307, 0.1154, 0.2307, 0.1154, 0.2307, 0.05912, 0.2307, 0.05912, 0.1851, 0.1154, 0.1851, 0.1154, 0.1851, 0.05912, 0.1851, 0.05912, 0.1396, 0.1154, 0.1396, 0.1154, 0.1396, 0.05912, 0.1396, 0.05912, 0.09398, 0.1154, 0.09398, 0.1154, 0.09398, 0.05912, 0.09398, 0.05912, 0.0484, 0.1154, 0.0484, 0.1154, 0.0484, 0.05912, 0.0484, 0.05912, 0.002814, 0.1154, 0.002814, 0.05912, 0.5498, 0.002814, 0.5498, 0.002814, 0.5042, 0.05912, 0.5042, 0.05912, 0.5042, 0.002814, 0.5042, 0.002814, 0.4586, 0.05912, 0.4586, 0.05912, 0.4586, 0.002814, 0.4586, 0.002814, 0.4131, 0.05912, 0.4131, 0.05912, 0.4131, 0.002814, 0.4131, 0.002814, 0.3675, 0.05912, 0.3675, 0.05912, 0.3675, 0.002814, 0.3675, 0.002814, 0.3219, 0.05912, 0.3219, 0.05912, 0.3219, 0.002814, 0.3219, 0.002814, 0.2763, 0.05912, 0.2763, 0.05912, 0.2763, 0.002814, 0.2763, 0.002814, 0.2307, 0.05912, 0.2307, 0.05912, 0.2307, 0.002814, 0.2307, 0.002814, 0.1851, 0.05912, 0.1851, 0.05912, 0.1851, 0.002814, 0.1851, 0.002814, 0.1396, 0.05912, 0.1396, 0.05912, 0.1396, 0.002814, 0.1396, 0.002814, 0.09398, 0.05912, 0.09398, 0.05912, 0.09398, 0.002814, 0.09398, 0.002814, 0.0484, 0.05912, 0.0484, 0.05912, 0.0484, 0.002814, 0.0484, 0.002814, 0.002814, 0.05912, 0.002814, 0.7716, 0.7042, 0.7577, 0.7181, 0.7577, 0.6902, 0.3906, 0.8501, 0.4103, 0.8488, 0.4116, 0.8684, 0.4037, 0.5554, 0.4247, 0.5738, 0.4051, 0.5751, 0.7851, 0.3523, 0.7654, 0.3523, 0.7851, 0.3326, 0.8426, 0.3158, 0.8216, 0.2975, 0.8413, 0.2961, 0.8467, 0.3776, 0.8467, 0.3579, 0.8664, 0.3776, 0.8105, 0.3523, 0.7907, 0.3523, 0.8105, 0.3326, 0.8347, 0.002814, 0.8557, 0.02116, 0.836, 0.02249, 0.4037, 0.5554, 0.4051, 0.5751, 0.392, 0.576, 0.3906, 0.5563, 0.3723, 0.5773, 0.392, 0.576, 0.4103, 0.8488, 0.3906, 0.8501, 0.4116, 0.8684, 0.4103, 0.8488, 0.4234, 0.8479, 0.4247, 0.8676, 0.4786, 0.3776, 0.4786, 0.3579, 0.752, 0.3579, 0.752, 0.3776, 0.7717, 0.6649, 0.752, 0.6649, 0.752, 0.3776, 0.7717, 0.3776, 0.4589, 0.3776, 0.4786, 0.3776, 0.4786, 0.6649, 0.4589, 0.6649, 0.4786, 0.6846, 0.4786, 0.6649, 0.752, 0.6649, 0.752, 0.6846, 0.8426, 0.3158, 0.8413, 0.2961, 0.8544, 0.2953, 0.8557, 0.3149, 0.8347, 0.002814, 0.836, 0.02249, 0.8229, 0.02337, 0.8216, 0.003696, 0.4589, 0.7099, 0.4589, 0.6902, 0.7323, 0.6902, 0.7323, 0.7099, 0.752, 0.9972, 0.7323, 0.9972, 0.7323, 0.7099, 0.752, 0.7099, 0.8467, 0.3776, 0.8664, 0.3776, 0.8664, 0.6649, 0.8467, 0.6649, 0.4435, 0.8427, 0.4304, 0.8427, 0.4304, 0.5554, 0.4435, 0.5554, 0.392, 0.576, 0.4051, 0.5751, 0.4234, 0.8479, 0.4103, 0.8488, 0.7323, 0.7099, 0.7323, 0.9972, 0.4589, 0.9972, 0.4589, 0.7099, 0.8336, 0.3776, 0.8467, 0.3776, 0.8467, 0.6649, 0.8336, 0.6649, 0.752, 0.3776, 0.752, 0.6649, 0.4786, 0.6649, 0.4786, 0.3776, 0.8544, 0.2953, 0.8413, 0.2961, 0.8229, 0.02337, 0.836, 0.02249, 0.4589, 0.002814, 0.4958, 0.002814, 0.4958, 0.03194, 0.4589, 0.03194, 0.4589, 0.03194, 0.4958, 0.03194, 0.4958, 0.06106, 0.4589, 0.06106, 0.4589, 0.06106, 0.4958, 0.06106, 0.4958, 0.09018, 0.4589, 0.09018, 0.4589, 0.09018, 0.4958, 0.09018, 0.4958, 0.1193, 0.4589, 0.1193, 0.4589, 0.1193, 0.4958, 0.1193, 0.4958, 0.1484, 0.4589, 0.1484, 0.4589, 0.1484, 0.4958, 0.1484, 0.5033, 0.1775, 0.4623, 0.1775, 0.4623, 0.1775, 0.5033, 0.1775, 0.4958, 0.2067, 0.4589, 0.2067, 0.4589, 0.2067, 0.4958, 0.2067, 0.4958, 0.2358, 0.4589, 0.2358, 0.4589, 0.2358, 0.4958, 0.2358, 0.4958, 0.2649, 0.4589, 0.2649, 0.4589, 0.2649, 0.4958, 0.2649, 0.4958, 0.294, 0.4589, 0.294, 0.4589, 0.294, 0.4958, 0.294, 0.4958, 0.3232, 0.4589, 0.3232, 0.4589, 0.3232, 0.4958, 0.3232, 0.4958, 0.3523, 0.4589, 0.3523, 0.4958, 0.002814, 0.5326, 0.002814, 0.5326, 0.03194, 0.4958, 0.03194, 0.4958, 0.03194, 0.5326, 0.03194, 0.5326, 0.06106, 0.4958, 0.06106, 0.4958, 0.06106, 0.5326, 0.06106, 0.5326, 0.09018, 0.4958, 0.09018, 0.4958, 0.09018, 0.5326, 0.09018, 0.5326, 0.1193, 0.4958, 0.1193, 0.4958, 0.1193, 0.5326, 0.1193, 0.5326, 0.1484, 0.4958, 0.1484, 0.4958, 0.1484, 0.5326, 0.1484, 0.5404, 0.1775, 0.5033, 0.1775, 0.5033, 0.1775, 0.5404, 0.1775, 0.5326, 0.2067, 0.4958, 0.2067, 0.4958, 0.2067, 0.5326, 0.2067, 0.5326, 0.2358, 0.4958, 0.2358, 0.4958, 0.2358, 0.5326, 0.2358, 0.5326, 0.2649, 0.4958, 0.2649, 0.4958, 0.2649, 0.5326, 0.2649, 0.5326, 0.294, 0.4958, 0.294, 0.4958, 0.294, 0.5326, 0.294, 0.5326, 0.3232, 0.4958, 0.3232, 0.4958, 0.3232, 0.5326, 0.3232, 0.5326, 0.3523, 0.4958, 0.3523, 0.5326, 0.002814, 0.5695, 0.002814, 0.5695, 0.03194, 0.5326, 0.03194, 0.5326, 0.03194, 0.5695, 0.03194, 0.5695, 0.06106, 0.5326, 0.06106, 0.5326, 0.06106, 0.5695, 0.06106, 0.5695, 0.09018, 0.5326, 0.09018, 0.5326, 0.09018, 0.5695, 0.09018, 0.5695, 0.1193, 0.5326, 0.1193, 0.5326, 0.1193, 0.5695, 0.1193, 0.5695, 0.1484, 0.5326, 0.1484, 0.5326, 0.1484, 0.5695, 0.1484, 0.5769, 0.1775, 0.5404, 0.1775, 0.5404, 0.1775, 0.5769, 0.1775, 0.5695, 0.2067, 0.5326, 0.2067, 0.5326, 0.2067, 0.5695, 0.2067, 0.5695, 0.2358, 0.5326, 0.2358, 0.5326, 0.2358, 0.5695, 0.2358, 0.5695, 0.2649, 0.5326, 0.2649, 0.5326, 0.2649, 0.5695, 0.2649, 0.5695, 0.294, 0.5326, 0.294, 0.5326, 0.294, 0.5695, 0.294, 0.5695, 0.3232, 0.5326, 0.3232, 0.5326, 0.3232, 0.5695, 0.3232, 0.5695, 0.3523, 0.5326, 0.3523, 0.5695, 0.002814, 0.6064, 0.002814, 0.6064, 0.03194, 0.5695, 0.03194, 0.5695, 0.03194, 0.6064, 0.03194, 0.6064, 0.06106, 0.5695, 0.06106, 0.5695, 0.06106, 0.6064, 0.06106, 0.6064, 0.09018, 0.5695, 0.09018, 0.5695, 0.09018, 0.6064, 0.09018, 0.6064, 0.1193, 0.5695, 0.1193, 0.5695, 0.1193, 0.6064, 0.1193, 0.6064, 0.1484, 0.5695, 0.1484, 0.5695, 0.1484, 0.6064, 0.1484, 0.6107, 0.1775, 0.5769, 0.1775, 0.5769, 0.1775, 0.6107, 0.1775, 0.6064, 0.2067, 0.5695, 0.2067, 0.5695, 0.2067, 0.6064, 0.2067, 0.6064, 0.2358, 0.5695, 0.2358, 0.5695, 0.2358, 0.6064, 0.2358, 0.6064, 0.2649, 0.5695, 0.2649, 0.5695, 0.2649, 0.6064, 0.2649, 0.6064, 0.294, 0.5695, 0.294, 0.5695, 0.294, 0.6064, 0.294, 0.6064, 0.3232, 0.5695, 0.3232, 0.5695, 0.3232, 0.6064, 0.3232, 0.6064, 0.3523, 0.5695, 0.3523, 0.6064, 0.002814, 0.6433, 0.002814, 0.6433, 0.03194, 0.6064, 0.03194, 0.6064, 0.03194, 0.6433, 0.03194, 0.6433, 0.06106, 0.6064, 0.06106, 0.6064, 0.06106, 0.6433, 0.06106, 0.6433, 0.09018, 0.6064, 0.09018, 0.6064, 0.09018, 0.6433, 0.09018, 0.6433, 0.1193, 0.6064, 0.1193, 0.6064, 0.1193, 0.6433, 0.1193, 0.6433, 0.1484, 0.6064, 0.1484, 0.6064, 0.1484, 0.6433, 0.1484, 0.6448, 0.1775, 0.6107, 0.1775, 0.6107, 0.1775, 0.6448, 0.1775, 0.6433, 0.2067, 0.6064, 0.2067, 0.6064, 0.2067, 0.6433, 0.2067, 0.6433, 0.2358, 0.6064, 0.2358, 0.6064, 0.2358, 0.6433, 0.2358, 0.6433, 0.2649, 0.6064, 0.2649, 0.6064, 0.2649, 0.6433, 0.2649, 0.6433, 0.294, 0.6064, 0.294, 0.6064, 0.294, 0.6433, 0.294, 0.6433, 0.3232, 0.6064, 0.3232, 0.6064, 0.3232, 0.6433, 0.3232, 0.6433, 0.3523, 0.6064, 0.3523, 0.6433, 0.002814, 0.6801, 0.002814, 0.6801, 0.03194, 0.6433, 0.03194, 0.6433, 0.03194, 0.6801, 0.03194, 0.6801, 0.06106, 0.6433, 0.06106, 0.6433, 0.06106, 0.6801, 0.06106, 0.6801, 0.09018, 0.6433, 0.09018, 0.6433, 0.09018, 0.6801, 0.09018, 0.6801, 0.1193, 0.6433, 0.1193, 0.6433, 0.1193, 0.6801, 0.1193, 0.6801, 0.1484, 0.6433, 0.1484, 0.6433, 0.1484, 0.6801, 0.1484, 0.6812, 0.1775, 0.6448, 0.1775, 0.6448, 0.1775, 0.6812, 0.1775, 0.6801, 0.2067, 0.6433, 0.2067, 0.6433, 0.2067, 0.6801, 0.2067, 0.6801, 0.2358, 0.6433, 0.2358, 0.6433, 0.2358, 0.6801, 0.2358, 0.6801, 0.2649, 0.6433, 0.2649, 0.6433, 0.2649, 0.6801, 0.2649, 0.6801, 0.294, 0.6433, 0.294, 0.6433, 0.294, 0.6801, 0.294, 0.6801, 0.3232, 0.6433, 0.3232, 0.6433, 0.3232, 0.6801, 0.3232, 0.6801, 0.3523, 0.6433, 0.3523, 0.6801, 0.002814, 0.717, 0.002814, 0.717, 0.03194, 0.6801, 0.03194, 0.6801, 0.03194, 0.717, 0.03194, 0.717, 0.06106, 0.6801, 0.06106, 0.6801, 0.06106, 0.717, 0.06106, 0.717, 0.09018, 0.6801, 0.09018, 0.6801, 0.09018, 0.717, 0.09018, 0.717, 0.1193, 0.6801, 0.1193, 0.6801, 0.1193, 0.717, 0.1193, 0.717, 0.1484, 0.6801, 0.1484, 0.6801, 0.1484, 0.717, 0.1484, 0.7181, 0.1775, 0.6812, 0.1775, 0.6812, 0.1775, 0.7181, 0.1775, 0.717, 0.2067, 0.6801, 0.2067, 0.6801, 0.2067, 0.717, 0.2067, 0.717, 0.2358, 0.6801, 0.2358, 0.6801, 0.2358, 0.717, 0.2358, 0.717, 0.2649, 0.6801, 0.2649, 0.6801, 0.2649, 0.717, 0.2649, 0.717, 0.294, 0.6801, 0.294, 0.6801, 0.294, 0.717, 0.294, 0.717, 0.3232, 0.6801, 0.3232, 0.6801, 0.3232, 0.717, 0.3232, 0.717, 0.3523, 0.6801, 0.3523, 0.717, 0.002814, 0.7539, 0.002814, 0.7539, 0.03194, 0.717, 0.03194, 0.717, 0.03194, 0.7539, 0.03194, 0.7539, 0.06106, 0.717, 0.06106, 0.717, 0.06106, 0.7539, 0.06106, 0.7539, 0.09018, 0.717, 0.09018, 0.717, 0.09018, 0.7539, 0.09018, 0.7539, 0.1193, 0.717, 0.1193, 0.717, 0.1193, 0.7539, 0.1193, 0.7539, 0.1484, 0.717, 0.1484, 0.717, 0.1484, 0.7539, 0.1484, 0.7598, 0.1775, 0.7181, 0.1775, 0.7181, 0.1775, 0.7598, 0.1775, 0.7539, 0.2067, 0.717, 0.2067, 0.717, 0.2067, 0.7539, 0.2067, 0.7539, 0.2358, 0.717, 0.2358, 0.717, 0.2358, 0.7539, 0.2358, 0.7539, 0.2649, 0.717, 0.2649, 0.717, 0.2649, 0.7539, 0.2649, 0.7539, 0.294, 0.717, 0.294, 0.717, 0.294, 0.7539, 0.294, 0.7539, 0.3232, 0.717, 0.3232, 0.717, 0.3232, 0.7539, 0.3232, 0.7539, 0.3523, 0.717, 0.3523])
me_armor_right_hand_v001.materials.append(mat_armor_accent)
me_armor_right_hand_v001.materials.append(mat_armor_base_surface)
me_armor_right_hand_v001.materials.append(mat_armor_emissive)
me_armor_right_hand_v001.update()

# ---- objects
ob_armor_left_hand_v001 = bpy.data.objects.new('armor_left_hand_v001', me_armor_left_hand_v001)
ob_armor_right_hand_v001 = bpy.data.objects.new('armor_right_hand_v001', me_armor_right_hand_v001)

# ---- transforms, parenting, visibility, modifiers, constraints
ob_armor_left_hand_v001.location = (0.0, 0.0, 0.0)
ob_armor_right_hand_v001.location = (0.0, 0.0, 0.0)

# ---- collection membership
col_build_left_hand.objects.link(ob_armor_left_hand_v001)
col_build_left_hand.objects.link(ob_armor_right_hand_v001)

# ---- scene / render settings (as saved in the file)
scene.frame_start = 1; scene.frame_end = 250; scene.frame_set(1)
scene.render.engine = 'BLENDER_EEVEE_NEXT'
scene.render.resolution_x = 1024
scene.render.resolution_y = 1024
scene.render.bake_bias = 0.0
scene.render.bake_samples = 0
scene.cycles.sampling_pattern = 'TABULATED_SOBOL'
scene.eevee.use_volume_custom_range = False
bpy.context.view_layer.update()

# ---- added for rendering (the .blend has no active camera): camera
cam_auto = bpy.data.cameras.new('AutoCamera')
cam_auto.lens = 50.0
cam_auto.sensor_width = 36.0
cam_auto.clip_end = 1000.0
ob_auto_camera = bpy.data.objects.new('AutoCamera', cam_auto)
scene.collection.objects.link(ob_auto_camera)
ob_auto_camera.location = (0.185045, -0.243904, 0.150036)
ob_auto_camera.rotation_euler = (1.09748, -7.21219e-08, 0.694738)
scene.camera = ob_auto_camera
bpy.context.view_layer.update()
